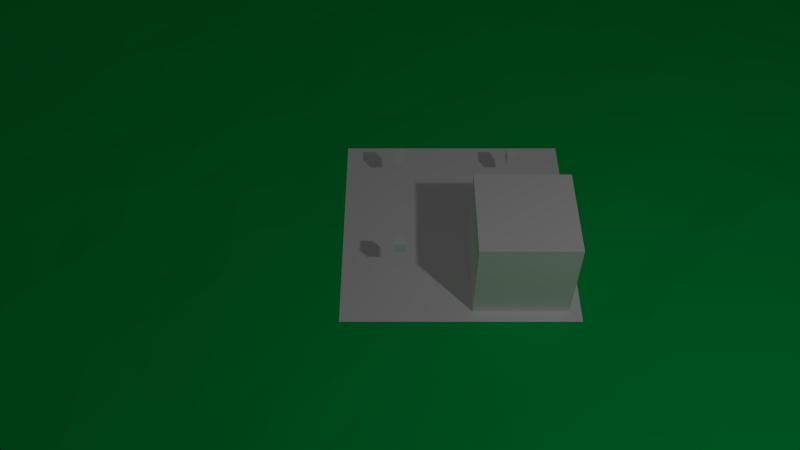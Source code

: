 # Source: Scene8.blend  (saved by Blender 2.70.0; exported with 4.5.12 LTS)
import bpy
from mathutils import Matrix  # noqa: F401  (used for matrix-valued properties, if any)

bpy.ops.wm.read_factory_settings(use_empty=True)
scene = bpy.context.scene
scene.name = 'Scene'

# ---- collections
col_collection_1 = bpy.data.collections.new('Collection 1'); scene.collection.children.link(col_collection_1)

# ---- materials (node trees are filled in below, after node groups)
mat_material = bpy.data.materials.new('Material')
mat_material.alpha_threshold = 0.0
mat_material.use_transparent_shadow = False
mat_material.diffuse_color = (1.0, 1.0, 1.0, 1.0)
mat_material.roughness = 0.5
mat_material.specular_intensity = 0.0
mat_material.line_color = (0.0, 0.0, 0.0, 1.0)
mat_tileeven = bpy.data.materials.new('TileEven')
mat_tileeven.alpha_threshold = 0.0
mat_tileeven.use_transparent_shadow = False
mat_tileeven.diffuse_color = (1.0, 1.0, 1.0, 1.0)
mat_tileeven.roughness = 0.5
mat_tileeven.specular_intensity = 0.0
mat_tileeven.line_color = (0.0, 0.0, 0.0, 0.8)
mat_tileodd = bpy.data.materials.new('TileOdd')
mat_tileodd.alpha_threshold = 0.0
mat_tileodd.use_transparent_shadow = False
mat_tileodd.diffuse_color = (1.0, 1.0, 1.0, 1.0)
mat_tileodd.roughness = 0.5
mat_tileodd.specular_intensity = 0.0
mat_tileodd.line_color = (0.0, 0.0, 0.0, 0.8)
mat_tile = bpy.data.materials.new('Tile')
mat_tile.alpha_threshold = 0.0
mat_tile.use_transparent_shadow = False
mat_tile.diffuse_color = (0.0, 0.6038, 0.1022, 1.0)
mat_tile.specular_color = (1.0, 1.0, 0.0)
mat_tile.roughness = 0.5
mat_tile.specular_intensity = 0.15
mat_tile.line_color = (0.0, 0.0, 0.0, 1.0)
mat_endtile = bpy.data.materials.new('EndTile')
mat_endtile.alpha_threshold = 0.0
mat_endtile.use_transparent_shadow = False
mat_endtile.diffuse_color = (0.0, 0.6038, 0.1022, 1.0)
mat_endtile.specular_color = (1.0, 1.0, 0.0)
mat_endtile.roughness = 0.5
mat_endtile.specular_intensity = 0.15
mat_endtile.line_color = (0.0, 0.0, 0.0, 1.0)

# ---- material node trees

# ---- world
world_world = bpy.data.worlds.new('World'); scene.world = world_world
world_world.color = (0.05088, 0.05088, 0.05088)
world_world.use_sun_shadow = False
world_world.sun_shadow_jitter_overblur = 0.0
world_world.cycles.sampling_method = 'MANUAL'
world_world.cycles.sample_map_resolution = 256

# ---- cameras
cam_camera = bpy.data.cameras.new('Camera')
cam_camera.clip_end = 100.0
cam_camera.lens = 35.0
cam_camera.sensor_width = 32.0
cam_camera.sensor_height = 18.0
cam_camera.ortho_scale = 7.314
cam_camera.dof.focus_distance = 0.0
cam_camera.dof.aperture_fstop = 128.0

# ---- lights
light_lamp = bpy.data.lights.new('Lamp', 'POINT')
light_lamp.transmission_factor = 0.0
light_lamp.cutoff_distance = 30.0
light_lamp.energy = 100.0
light_lamp.shadow_buffer_clip_start = 1.001
light_lamp.shadow_soft_size = 0.1
light_lamp.shadow_maximum_resolution = 0.006
light_lamp.use_absolute_resolution = True
light_lamp.cycles.use_multiple_importance_sampling = False

# ---- meshes
me_cube_003 = bpy.data.meshes.new('Cube.003')
me_cube_003.from_pydata([(-1.0, -1.0, -1.0), (-1.0, 1.0, -1.0), (1.0, 1.0, -1.0), (1.0, -1.0, -1.0), (-1.0, -1.0, 1.0), (-1.0, 1.0, 1.0), (1.0, 1.0, 1.0), (1.0, -1.0, 1.0)], [], [(4, 5, 1, 0), (5, 6, 2, 1), (6, 7, 3, 2), (7, 4, 0, 3), (0, 1, 2, 3), (7, 6, 5, 4)])
me_cube_003.materials.append(mat_material)
me_cube_003.use_remesh_preserve_volume = False
me_cube_003.use_remesh_preserve_attributes = False
me_cube_003.use_mirror_vertex_groups = False
me_cube_003.update()
me_cube_002 = bpy.data.meshes.new('Cube.002')
me_cube_002.from_pydata([(-1.0, -1.0, -1.0), (-1.0, 1.0, -1.0), (1.0, 1.0, -1.0), (1.0, -1.0, -1.0), (-1.0, -1.0, 1.0), (-1.0, 1.0, 1.0), (1.0, 1.0, 1.0), (1.0, -1.0, 1.0)], [], [(4, 5, 1, 0), (5, 6, 2, 1), (6, 7, 3, 2), (7, 4, 0, 3), (0, 1, 2, 3), (7, 6, 5, 4)])
me_cube_002.materials.append(mat_material)
me_cube_002.use_remesh_preserve_volume = False
me_cube_002.use_remesh_preserve_attributes = False
me_cube_002.use_mirror_vertex_groups = False
me_cube_002.update()
me_cube_001 = bpy.data.meshes.new('Cube.001')
me_cube_001.from_pydata([(-1.0, -1.0, -1.0), (-1.0, 1.0, -1.0), (1.0, 1.0, -1.0), (1.0, -1.0, -1.0), (-1.0, -1.0, 1.0), (-1.0, 1.0, 1.0), (1.0, 1.0, 1.0), (1.0, -1.0, 1.0)], [], [(4, 5, 1, 0), (5, 6, 2, 1), (6, 7, 3, 2), (7, 4, 0, 3), (0, 1, 2, 3), (7, 6, 5, 4)])
me_cube_001.materials.append(mat_material)
me_cube_001.use_remesh_preserve_volume = False
me_cube_001.use_remesh_preserve_attributes = False
me_cube_001.use_mirror_vertex_groups = False
me_cube_001.update()
me_plane_006 = bpy.data.meshes.new('Plane.006')
me_plane_006.from_pydata([(-0.5, -0.5, 0.0), (0.5, -0.5, 0.0), (-0.5, 0.5, 0.0), (0.5, 0.5, 0.0), (-0.5, 0.0, 0.0), (0.0, -0.5, 0.0), (0.5, 0.0, 0.0), (0.0, 0.5, 0.0), (0.0, 0.0, 0.0)], [], [(8, 6, 3, 7), (4, 8, 7, 2), (0, 5, 8, 4), (5, 1, 6, 8)])
me_plane_006.polygons.foreach_set('material_index', [1, 0, 1, 0])
me_plane_006.materials.append(mat_tileeven)
me_plane_006.materials.append(mat_tileodd)
me_plane_006.use_remesh_preserve_volume = False
me_plane_006.use_remesh_preserve_attributes = False
me_plane_006.use_mirror_vertex_groups = False
me_plane_006.update()
me_plane_005 = bpy.data.meshes.new('Plane.005')
me_plane_005.from_pydata([(-0.5, -0.5, 0.0), (0.5, -0.5, 0.0), (-0.5, 0.5, 0.0), (0.5, 0.5, 0.0), (-0.5, 0.0, 0.0), (0.0, -0.5, 0.0), (0.5, 0.0, 0.0), (0.0, 0.5, 0.0), (0.0, 0.0, 0.0)], [], [(8, 6, 3, 7), (4, 8, 7, 2), (0, 5, 8, 4), (5, 1, 6, 8)])
me_plane_005.polygons.foreach_set('material_index', [1, 0, 1, 0])
me_plane_005.materials.append(mat_tileeven)
me_plane_005.materials.append(mat_tileodd)
me_plane_005.use_remesh_preserve_volume = False
me_plane_005.use_remesh_preserve_attributes = False
me_plane_005.use_mirror_vertex_groups = False
me_plane_005.update()
me_plane_004 = bpy.data.meshes.new('Plane.004')
me_plane_004.from_pydata([(-0.5, -0.5, 0.0), (0.5, -0.5, 0.0), (-0.5, 0.5, 0.0), (0.5, 0.5, 0.0), (-0.5, 0.0, 0.0), (0.0, -0.5, 0.0), (0.5, 0.0, 0.0), (0.0, 0.5, 0.0), (0.0, 0.0, 0.0)], [], [(8, 6, 3, 7), (4, 8, 7, 2), (0, 5, 8, 4), (5, 1, 6, 8)])
me_plane_004.polygons.foreach_set('material_index', [0, 1, 0, 1])
me_plane_004.materials.append(mat_tileodd)
me_plane_004.materials.append(mat_tileeven)
me_plane_004.use_remesh_preserve_volume = False
me_plane_004.use_remesh_preserve_attributes = False
me_plane_004.use_mirror_vertex_groups = False
me_plane_004.update()
me_plane_003 = bpy.data.meshes.new('Plane.003')
me_plane_003.from_pydata([(-0.5, -0.5, 0.0), (0.5, -0.5, 0.0), (-0.5, 0.5, 0.0), (0.5, 0.5, 0.0), (-0.5, 0.0, 0.0), (0.0, -0.5, 0.0), (0.5, 0.0, 0.0), (0.0, 0.5, 0.0), (0.0, 0.0, 0.0)], [], [(8, 6, 3, 7), (4, 8, 7, 2), (0, 5, 8, 4), (5, 1, 6, 8)])
me_plane_003.polygons.foreach_set('material_index', [1, 0, 1, 0])
me_plane_003.materials.append(mat_tileeven)
me_plane_003.materials.append(mat_tileodd)
me_plane_003.use_remesh_preserve_volume = False
me_plane_003.use_remesh_preserve_attributes = False
me_plane_003.use_mirror_vertex_groups = False
me_plane_003.update()
me_plane_001 = bpy.data.meshes.new('Plane.001')
me_plane_001.from_pydata([(-8.0, -8.0, 6.929e-07), (8.0, -8.0, -0.01729), (-8.0, 8.0, -0.04342), (8.0, 8.0, -0.03195), (-8.0, 0.0, -0.03682), (0.0, -8.0, -0.01104), (8.0, 0.0, -0.008778), (0.0, 8.0, -0.01578), (-8.0, -4.0, -0.002553), (4.0, -8.0, -0.04292), (8.0, 4.0, -0.01861), (-4.0, 8.0, -0.007985), (-8.0, 4.0, -0.02358), (-4.0, -8.0, -0.04199), (8.0, -4.0, -0.01177), (4.0, 8.0, -0.01216), (0.0, 4.0, -0.04544), (0.0, -4.0, -0.02101), (-4.0, 0.0, -0.01658), (4.0, 0.0, -0.01503), (4.0, 4.0, -0.04386), (-4.0, 4.0, -0.004982), (-4.0, -4.0, -0.03727), (4.0, -4.0, -0.02876), (-8.0, -6.0, -0.01838), (6.0, -8.0, -0.04823), (8.0, 6.0, -0.03031), (-6.0, 8.0, -0.01088), (-8.0, 6.0, -0.01267), (-6.0, -8.0, -0.0401), (8.0, -6.0, -0.04615), (6.0, 8.0, -0.0391), (0.0, 6.0, -0.03106), (0.0, -6.0, -0.03589), (-6.0, 0.0, -0.00974), (2.0, 0.0, -0.007404), (-8.0, -2.0, -0.02317), (2.0, -8.0, -0.039), (8.0, 2.0, -0.02002), (-2.0, 8.0, -0.03014), (-8.0, 2.0, -0.02247), (-2.0, -8.0, -0.01038), (8.0, -2.0, -0.02107), (2.0, 8.0, -0.04875), (0.0, 2.0, -0.03845), (0.0, -2.0, -0.02548), (-2.0, 0.0, -0.02837), (6.0, 0.0, -0.0403), (4.0, 6.0, -0.01051), (4.0, 2.0, -0.00935), (2.0, 4.0, -0.03223), (6.0, 4.0, -0.04055), (-4.0, 6.0, -0.01898), (-4.0, 2.0, -0.01874), (-6.0, 4.0, -0.02632), (-2.0, 4.0, -0.04002), (-4.0, -2.0, -0.008798), (-4.0, -6.0, -0.04607), (-6.0, -4.0, -0.03081), (-2.0, -4.0, -0.03472), (4.0, -2.0, -0.00656), (4.0, -6.0, -0.005138), (2.0, -4.0, -0.03629), (6.0, -4.0, -0.01304), (6.0, 6.0, -0.01354), (-2.0, 6.0, -0.01496), (-2.0, -2.0, -0.02272), (6.0, -2.0, -0.0285), (2.0, 6.0, -0.04164), (2.0, 2.0, -0.01319), (6.0, 2.0, -0.01361), (-6.0, 6.0, -0.04347), (-6.0, 2.0, -0.007898), (-2.0, 2.0, -0.00578), (-6.0, -2.0, -0.02188), (-6.0, -6.0, -0.02119), (-2.0, -6.0, -0.03605), (2.0, -2.0, -0.04456), (2.0, -6.0, -0.01188), (6.0, -6.0, -0.006169), (-8.0, -7.0, -0.01052), (7.0, -8.0, -0.007975), (8.0, 7.0, -0.02298), (-7.0, 8.0, -0.03525), (-8.0, 7.0, -0.0109), (-7.0, -8.0, -0.0379), (8.0, -7.0, -0.0149), (7.0, 8.0, -0.01519), (0.0, 7.0, -0.0122), (0.0, -7.0, -0.04554), (-7.0, 0.0, -0.003504), (1.0, 0.0, -0.00692), (-8.0, -1.0, -0.02894), (1.0, -8.0, -0.04741), (8.0, 1.0, -0.03186), (-1.0, 8.0, -0.04523), (-8.0, 1.0, -0.03599), (-1.0, -8.0, -0.04008), (8.0, -1.0, -0.006709), (1.0, 8.0, -0.04255), (0.0, 1.0, -0.03973), (0.0, -1.0, -0.01186), (-1.0, 0.0, -0.0491), (7.0, 0.0, -0.0397), (4.0, 7.0, -0.04176), (4.0, 1.0, -0.04863), (1.0, 4.0, -0.01731), (5.0, 4.0, -0.03651), (-4.0, 7.0, -0.02859), (-4.0, 1.0, -0.03014), (-7.0, 4.0, -0.01037), (-3.0, 4.0, -0.02985), (-4.0, -1.0, -0.01421), (-4.0, -7.0, -0.02505), (-7.0, -4.0, -0.0302), (-3.0, -4.0, -0.02696), (4.0, -1.0, -0.02446), (4.0, -7.0, -0.003658), (1.0, -4.0, -0.0362), (5.0, -4.0, -0.0132), (-8.0, -5.0, -0.02846), (5.0, -8.0, -0.03038), (8.0, 5.0, -0.01769), (-5.0, 8.0, -0.007863), (-8.0, 5.0, -0.01666), (-5.0, -8.0, -0.04817), (8.0, -5.0, -0.02508), (5.0, 8.0, -0.04806), (0.0, 5.0, -0.0181), (0.0, -5.0, -0.0365), (-5.0, 0.0, -0.0408), (3.0, 0.0, -0.04725), (-8.0, -3.0, -0.04885), (3.0, -8.0, -0.008817), (8.0, 3.0, -0.01037), (-3.0, 8.0, -0.03873), (-8.0, 3.0, -0.01903), (-3.0, -8.0, -0.01411), (8.0, -3.0, -0.0206), (3.0, 8.0, -0.0353), (0.0, 3.0, -0.04391), (0.0, -3.0, -0.04597), (-3.0, 0.0, -0.002615), (5.0, 0.0, -0.03849), (4.0, 5.0, -0.01564), (4.0, 3.0, -0.01011), (3.0, 4.0, -0.04043), (7.0, 4.0, -0.02494), (-4.0, 5.0, -0.01461), (-4.0, 3.0, -0.005738), (-5.0, 4.0, -0.005414), (-1.0, 4.0, -0.03379), (-4.0, -3.0, -0.03341), (-4.0, -5.0, -0.00829), (-5.0, -4.0, -0.01545), (-1.0, -4.0, -0.03016), (4.0, -3.0, -0.04362), (4.0, -5.0, -0.01734), (3.0, -4.0, -0.03555), (7.0, -4.0, -0.005374), (6.0, 7.0, -0.02319), (6.0, 5.0, -0.03863), (5.0, 6.0, -0.01651), (7.0, 6.0, -0.02148), (-2.0, 7.0, -0.03323), (-2.0, 5.0, -0.007501), (-3.0, 6.0, -0.007839), (-1.0, 6.0, -0.01046), (-2.0, -1.0, -0.0373), (-2.0, -3.0, -0.0309), (-3.0, -2.0, -0.009424), (-1.0, -2.0, -0.01275), (6.0, -1.0, -0.02162), (6.0, -3.0, -0.0174), (5.0, -2.0, -0.009921), (7.0, -2.0, -0.01719), (2.0, 7.0, -0.02542), (2.0, 5.0, -0.04029), (1.0, 6.0, -0.01028), (3.0, 6.0, -0.009314), (2.0, 3.0, -0.04117), (2.0, 1.0, -0.01), (1.0, 2.0, -0.02456), (3.0, 2.0, -0.02167), (6.0, 3.0, -0.03214), (6.0, 1.0, -0.004558), (5.0, 2.0, -0.01679), (7.0, 2.0, -0.0309), (-6.0, 7.0, -0.02998), (-6.0, 5.0, -0.01379), (-7.0, 6.0, -0.01904), (-5.0, 6.0, -0.04676), (-6.0, 3.0, -0.04344), (-6.0, 1.0, -0.02978), (-7.0, 2.0, -0.0112), (-5.0, 2.0, -0.007626), (-2.0, 3.0, -0.02117), (-2.0, 1.0, -0.009663), (-3.0, 2.0, -0.04375), (-1.0, 2.0, -0.03727), (-6.0, -1.0, -0.02126), (-6.0, -3.0, -0.02903), (-7.0, -2.0, -0.04553), (-5.0, -2.0, -0.03705), (-6.0, -5.0, -0.03042), (-6.0, -7.0, -0.03295), (-7.0, -6.0, -0.03948), (-5.0, -6.0, -0.01834), (-2.0, -5.0, -0.03201), (-2.0, -7.0, -0.03002), (-3.0, -6.0, -0.04141), (-1.0, -6.0, -0.02212), (2.0, -1.0, -0.03783), (2.0, -3.0, -0.009552), (1.0, -2.0, -0.02657), (3.0, -2.0, -0.02668), (2.0, -5.0, -0.02849), (2.0, -7.0, -0.01743), (1.0, -6.0, -0.03024), (3.0, -6.0, -0.02106), (6.0, -5.0, -0.02315), (6.0, -7.0, -0.01503), (5.0, -6.0, -0.0498), (7.0, -6.0, -0.04815), (7.0, 7.0, -0.0162), (-1.0, 7.0, -0.005183), (-1.0, -1.0, -0.04355), (7.0, -1.0, -0.01946), (3.0, 7.0, -0.02572), (3.0, 3.0, -0.03733), (7.0, 3.0, -0.01526), (-5.0, 7.0, -0.03289), (-5.0, 3.0, -0.04217), (-1.0, 3.0, -0.02129), (-5.0, -1.0, -0.006939), (-5.0, -5.0, -0.04045), (-1.0, -5.0, -0.04983), (3.0, -1.0, -0.005579), (3.0, -5.0, -0.04108), (7.0, -5.0, -0.02895), (5.0, 7.0, -0.03738), (5.0, 5.0, -0.03691), (7.0, 5.0, -0.01954), (-3.0, 7.0, -0.008869), (-3.0, 5.0, -0.0178), (-1.0, 5.0, -0.02447), (-3.0, -1.0, -0.04518), (-3.0, -3.0, -0.04932), (-1.0, -3.0, -0.01804), (5.0, -1.0, -0.02292), (5.0, -3.0, -0.01164), (7.0, -3.0, -0.009912), (1.0, 7.0, -0.03663), (1.0, 5.0, -0.04609), (3.0, 5.0, -0.01274), (1.0, 3.0, -0.03182), (1.0, 1.0, -0.01412), (3.0, 1.0, -0.004336), (5.0, 3.0, -0.01042), (5.0, 1.0, -0.03581), (7.0, 1.0, -0.02049), (-7.0, 7.0, -0.02984), (-7.0, 5.0, -0.04907), (-5.0, 5.0, -0.04149), (-7.0, 3.0, -0.0359), (-7.0, 1.0, -0.03912), (-5.0, 1.0, -0.03783), (-3.0, 3.0, -0.04842), (-3.0, 1.0, -0.03256), (-1.0, 1.0, -0.01927), (-7.0, -1.0, -0.04038), (-7.0, -3.0, -0.02711), (-5.0, -3.0, -0.04871), (-7.0, -5.0, -0.0151), (-7.0, -7.0, -0.04437), (-5.0, -7.0, -0.005394), (-3.0, -5.0, -0.00477), (-3.0, -7.0, -0.03066), (-1.0, -7.0, -0.02584), (1.0, -1.0, -0.02626), (1.0, -3.0, -0.02885), (3.0, -3.0, -0.01691), (1.0, -5.0, -0.02527), (1.0, -7.0, -0.005909), (3.0, -7.0, -0.03792), (5.0, -5.0, -0.02276), (5.0, -7.0, -0.04112), (7.0, -7.0, -0.04504), (-8.0, -7.5, -0.02611), (7.5, -8.0, -0.009872), (8.0, 7.5, -0.02895), (-7.5, 8.0, -0.02313), (-8.0, 7.5, -0.00926), (-7.5, -8.0, -0.01818), (8.0, -7.5, -0.01825), (7.5, 8.0, -0.01505), (0.0, 7.5, -0.02397), (0.0, -7.5, -0.008677), (-7.5, 0.0, -0.01856), (0.5, 0.0, -0.0001), (-8.0, -0.5, -0.01361), (0.5, -8.0, -0.04363), (8.0, 0.5, -0.0327), (-0.5, 8.0, -0.03371), (-8.0, 0.5, -0.02732), (-0.5, -8.0, -0.0313), (8.0, -0.5, -0.03538), (0.5, 8.0, -0.04735), (0.0, 0.5, -0.0001), (0.0, -0.5, -0.0001), (-0.5, 0.0, -0.0001), (7.5, 0.0, -0.0179), (4.0, 7.5, -0.0425), (4.0, 0.5, -0.003962), (0.5, 4.0, -0.04895), (4.5, 4.0, -0.04246), (-4.0, 7.5, -0.01955), (-4.0, 0.5, -0.03941), (-7.5, 4.0, -0.03541), (-3.5, 4.0, -0.04958), (-4.0, -0.5, -0.04837), (-4.0, -7.5, -0.01705), (-7.5, -4.0, -0.0168), (-3.5, -4.0, -0.007849), (4.0, -0.5, -0.02671), (4.0, -7.5, -0.00463), (0.5, -4.0, -0.01563), (4.5, -4.0, -0.04428), (-8.0, -4.5, -0.01719), (4.5, -8.0, -0.02002), (8.0, 4.5, -0.005886), (-4.5, 8.0, -0.04738), (-8.0, 4.5, -0.005735), (-4.5, -8.0, -0.03326), (8.0, -4.5, -0.00922), (4.5, 8.0, -0.04754), (0.0, 4.5, -0.02345), (0.0, -4.5, -0.03731), (-4.5, 0.0, -0.01661), (3.5, 0.0, -0.007984), (-8.0, -3.5, -0.03003), (3.5, -8.0, -0.03061), (8.0, 3.5, -0.02905), (-3.5, 8.0, -0.03605), (-8.0, 3.5, -0.04494), (-3.5, -8.0, -0.03385), (8.0, -3.5, -0.0281), (3.5, 8.0, -0.04425), (0.0, 3.5, -0.03852), (0.0, -3.5, -0.003179), (-3.5, 0.0, -0.01761), (4.5, 0.0, -0.04766), (4.0, 4.5, -0.01203), (4.0, 3.5, -0.04737), (3.5, 4.0, -0.01166), (7.5, 4.0, -0.01527), (-4.0, 4.5, -0.01265), (-4.0, 3.5, -0.01571), (-4.5, 4.0, -0.005378), (-0.5, 4.0, -0.02776), (-4.0, -3.5, -0.02774), (-4.0, -4.5, -0.00505), (-4.5, -4.0, -0.02883), (-0.5, -4.0, -0.01433), (4.0, -3.5, -0.0485), (4.0, -4.5, -0.01489), (3.5, -4.0, -0.03242), (7.5, -4.0, -0.01392), (6.0, 7.5, -0.04191), (6.0, 4.5, -0.00886), (4.5, 6.0, -0.03787), (6.5, 6.0, -0.02725), (-2.0, 7.5, -0.0289), (-2.0, 4.5, -0.0141), (-3.5, 6.0, -0.01528), (-1.5, 6.0, -0.01412), (-2.0, -0.5, -0.04568), (-2.0, -3.5, -0.04062), (-3.5, -2.0, -0.04202), (-1.5, -2.0, -0.006074), (6.0, -0.5, -0.006748), (6.0, -3.5, -0.0121), (4.5, -2.0, -0.01457), (6.5, -2.0, -0.02149), (2.0, 7.5, -0.03556), (2.0, 4.5, -0.0391), (0.5, 6.0, -0.007527), (2.5, 6.0, -0.03957), (2.0, 3.5, -0.02326), (2.0, 0.5, -0.02835), (0.5, 2.0, -0.0372), (2.5, 2.0, -0.03198), (6.0, 3.5, -0.03386), (6.0, 0.5, -0.02027), (4.5, 2.0, -0.02557), (6.5, 2.0, -0.02684), (-6.0, 7.5, -0.00453), (-6.0, 4.5, -0.03261), (-7.5, 6.0, -0.008324), (-5.5, 6.0, -0.03649), (-6.0, 3.5, -0.02844), (-6.0, 0.5, -0.03172), (-7.5, 2.0, -0.03736), (-5.5, 2.0, -0.04397), (-2.0, 3.5, -0.01212), (-2.0, 0.5, -0.04751), (-3.5, 2.0, -0.02631), (-1.5, 2.0, -0.04647), (-6.0, -0.5, -0.004973), (-6.0, -3.5, -0.03733), (-7.5, -2.0, -0.02431), (-5.5, -2.0, -0.03819), (-6.0, -4.5, -0.02082), (-6.0, -7.5, -0.03729), (-7.5, -6.0, -0.01113), (-5.5, -6.0, -0.04746), (-2.0, -4.5, -0.03564), (-2.0, -7.5, -0.004104), (-3.5, -6.0, -0.01255), (-1.5, -6.0, -0.01399), (2.0, -0.5, -0.0001), (2.0, -3.5, -0.007468), (0.5, -2.0, -0.01734), (2.5, -2.0, -0.04583), (2.0, -4.5, -0.02859), (2.0, -7.5, -0.04906), (0.5, -6.0, -0.02976), (2.5, -6.0, -0.01087), (6.0, -4.5, -0.03464), (6.0, -7.5, -0.007162), (4.5, -6.0, -0.007681), (6.5, -6.0, -0.04573), (-8.0, -6.5, -0.04806), (6.5, -8.0, -0.0483), (8.0, 6.5, -0.02546), (-6.5, 8.0, -0.02755), (-8.0, 6.5, -0.03808), (-6.5, -8.0, -0.04879), (8.0, -6.5, -0.04763), (6.5, 8.0, -0.03374), (0.0, 6.5, -0.01596), (0.0, -6.5, -0.03456), (-6.5, 0.0, -0.04189), (1.5, 0.0, -0.008575), (-8.0, -1.5, -0.04115), (1.5, -8.0, -0.02166), (8.0, 1.5, -0.0217), (-1.5, 8.0, -0.02158), (-8.0, 1.5, -0.04144), (-1.5, -8.0, -0.03576), (8.0, -1.5, -0.03626), (1.5, 8.0, -0.01825), (0.0, 1.5, -0.0478), (0.0, -1.5, -0.014), (-1.5, 0.0, -0.04408), (6.5, 0.0, -0.01302), (4.0, 6.5, -0.04131), (4.0, 1.5, -0.04548), (1.5, 4.0, -0.01618), (5.5, 4.0, -0.02252), (-4.0, 6.5, -0.01159), (-4.0, 1.5, -0.02678), (-6.5, 4.0, -0.01055), (-2.5, 4.0, -0.01406), (-4.0, -1.5, -0.01533), (-4.0, -6.5, -0.03721), (-6.5, -4.0, -0.007634), (-2.5, -4.0, -0.04233), (4.0, -1.5, -0.004813), (4.0, -6.5, -0.01403), (1.5, -4.0, -0.01464), (5.5, -4.0, -0.03145), (-8.0, -5.5, -0.01037), (5.5, -8.0, -0.03857), (8.0, 5.5, -0.01006), (-5.5, 8.0, -0.02199), (-8.0, 5.5, -0.01822), (-5.5, -8.0, -0.03699), (8.0, -5.5, -0.04282), (5.5, 8.0, -0.03864), (0.0, 5.5, -0.01948), (0.0, -5.5, -0.02887), (-5.5, 0.0, -0.04173), (2.5, 0.0, -0.0001), (-8.0, -2.5, -0.01391), (2.5, -8.0, -0.02594), (8.0, 2.5, -0.01502), (-2.5, 8.0, -0.03251), (-8.0, 2.5, -0.04661), (-2.5, -8.0, -0.03913), (8.0, -2.5, -0.04212), (2.5, 8.0, -0.01902), (0.0, 2.5, -0.04403), (0.0, -2.5, -0.02924), (-2.5, 0.0, -0.03903), (5.5, 0.0, -0.04927), (4.0, 5.5, -0.02378), (4.0, 2.5, -0.01876), (2.5, 4.0, -0.04301), (6.5, 4.0, -0.03461), (-4.0, 5.5, -0.006648), (-4.0, 2.5, -0.03), (-5.5, 4.0, -0.03483), (-1.5, 4.0, -0.03215), (-4.0, -2.5, -0.0282), (-4.0, -5.5, -0.03302), (-5.5, -4.0, -0.04997), (-1.5, -4.0, -0.04068), (4.0, -2.5, -0.01789), (4.0, -5.5, -0.04148), (2.5, -4.0, -0.02606), (6.5, -4.0, -0.01231), (6.0, 6.5, -0.04091), (6.0, 5.5, -0.02606), (5.5, 6.0, -0.008508), (7.5, 6.0, -0.01673), (-2.0, 6.5, -0.01111), (-2.0, 5.5, -0.0394), (-2.5, 6.0, -0.02225), (-0.5, 6.0, -0.006823), (-2.0, -1.5, -0.03023), (-2.0, -2.5, -0.03465), (-2.5, -2.0, -0.01746), (-0.5, -2.0, -0.03712), (6.0, -1.5, -0.01774), (6.0, -2.5, -0.03989), (5.5, -2.0, -0.0422), (7.5, -2.0, -0.02794), (2.0, 6.5, -0.02672), (2.0, 5.5, -0.02379), (1.5, 6.0, -0.03577), (3.5, 6.0, -0.01536), (2.0, 2.5, -0.02406), (2.0, 1.5, -0.0001), (1.5, 2.0, -0.02446), (3.5, 2.0, -0.03093), (6.0, 2.5, -0.0122), (6.0, 1.5, -0.01179), (5.5, 2.0, -0.02777), (7.5, 2.0, -0.04448), (-6.0, 6.5, -0.02775), (-6.0, 5.5, -0.03294), (-6.5, 6.0, -0.0467), (-4.5, 6.0, -0.02912), (-6.0, 2.5, -0.00824), (-6.0, 1.5, -0.03926), (-6.5, 2.0, -0.03025), (-4.5, 2.0, -0.04638), (-2.0, 2.5, -0.008693), (-2.0, 1.5, -0.03378), (-2.5, 2.0, -0.02641), (-0.5, 2.0, -0.0319), (-6.0, -1.5, -0.03178), (-6.0, -2.5, -0.03323), (-6.5, -2.0, -0.0241), (-4.5, -2.0, -0.03453), (-6.0, -5.5, -0.01961), (-6.0, -6.5, -0.004859), (-6.5, -6.0, -0.04558), (-4.5, -6.0, -0.001353), (-2.0, -5.5, -0.00339), (-2.0, -6.5, -0.005134), (-2.5, -6.0, -0.02325), (-0.5, -6.0, -0.0285), (2.0, -1.5, -0.009181), (2.0, -2.5, -0.03867), (1.5, -2.0, -0.0111), (3.5, -2.0, -0.02988), (2.0, -5.5, -0.02274), (2.0, -6.5, -0.007542), (1.5, -6.0, -0.01758), (3.5, -6.0, -0.01519), (6.0, -5.5, -0.01836), (6.0, -6.5, -0.03582), (5.5, -6.0, -0.04244), (7.5, -6.0, -0.02744), (7.0, 7.5, -0.03152), (7.0, 6.5, -0.03685), (6.5, 7.0, -0.03909), (7.5, 7.0, -0.02852), (-1.0, 7.5, -0.02045), (-1.0, 6.5, -0.01732), (-1.5, 7.0, -0.02878), (-0.5, 7.0, -0.007361), (-1.0, -0.5, -0.01654), (-1.0, -1.5, -0.04493), (-1.5, -1.0, -0.03304), (-0.5, -1.0, -0.01156), (7.0, -0.5, -0.02791), (7.0, -1.5, -0.01668), (6.5, -1.0, -0.006015), (7.5, -1.0, -0.03452), (3.0, 7.5, -0.04666), (3.0, 6.5, -0.01613), (2.5, 7.0, -0.006766), (3.5, 7.0, -0.04548), (3.0, 3.5, -0.04086), (3.0, 2.5, -0.02648), (2.5, 3.0, -0.0402), (3.5, 3.0, -0.03041), (7.0, 3.5, -0.02547), (7.0, 2.5, -0.01251), (6.5, 3.0, -0.0366), (7.5, 3.0, -0.03361), (-5.0, 7.5, -0.01287), (-5.0, 6.5, -0.01058), (-5.5, 7.0, -0.02721), (-4.5, 7.0, -0.04878), (-5.0, 3.5, -0.02603), (-5.0, 2.5, -0.04645), (-5.5, 3.0, -0.04145), (-4.5, 3.0, -0.04278), (-1.0, 3.5, -0.02251), (-1.0, 2.5, -0.02957), (-1.5, 3.0, -0.009388), (-0.5, 3.0, -0.04964), (-5.0, -0.5, -0.03016), (-5.0, -1.5, -0.01097), (-5.5, -1.0, -0.03632), (-4.5, -1.0, -0.04676), (-5.0, -4.5, -0.04779), (-5.0, -5.5, -0.0368), (-5.5, -5.0, -0.04404), (-4.5, -5.0, -0.02973), (-1.0, -4.5, -0.0256), (-1.0, -5.5, -0.02912), (-1.5, -5.0, -0.03615), (-0.5, -5.0, -0.02211), (3.0, -0.5, -0.003906), (3.0, -1.5, -0.02734), (2.5, -1.0, -0.04221), (3.5, -1.0, -0.02248), (3.0, -4.5, -0.03693), (3.0, -5.5, -0.03806), (2.5, -5.0, -0.04781), (3.5, -5.0, -0.01599), (7.0, -4.5, -0.02847), (7.0, -5.5, -0.02124), (6.5, -5.0, -0.02145), (7.5, -5.0, -0.03487), (5.0, 7.5, -0.04035), (5.0, 6.5, -0.04411), (4.5, 7.0, -0.04694), (5.5, 7.0, -0.02457), (5.0, 5.5, -0.04651), (5.0, 4.5, -0.02204), (4.5, 5.0, -0.007451), (5.5, 5.0, -0.04594), (7.0, 5.5, -0.04223), (7.0, 4.5, -0.02232), (6.5, 5.0, -0.04181), (7.5, 5.0, -0.01196), (-3.0, 7.5, -0.02647), (-3.0, 6.5, -0.02204), (-3.5, 7.0, -0.04512), (-2.5, 7.0, -0.01224), (-3.0, 5.5, -0.02358), (-3.0, 4.5, -0.01895), (-3.5, 5.0, -0.005361), (-2.5, 5.0, -0.04391), (-1.0, 5.5, -0.009482), (-1.0, 4.5, -0.01235), (-1.5, 5.0, -0.01122), (-0.5, 5.0, -0.01064), (-3.0, -0.5, -0.01448), (-3.0, -1.5, -0.03797), (-3.5, -1.0, -0.02013), (-2.5, -1.0, -0.002957), (-3.0, -2.5, -0.0243), (-3.0, -3.5, -0.01787), (-3.5, -3.0, -0.03274), (-2.5, -3.0, -0.02747), (-1.0, -2.5, -0.02623), (-1.0, -3.5, -0.0115), (-1.5, -3.0, -0.03436), (-0.5, -3.0, -0.02146), (5.0, -0.5, -0.04061), (5.0, -1.5, -0.02838), (4.5, -1.0, -0.04001), (5.5, -1.0, -0.01499), (5.0, -2.5, -0.02447), (5.0, -3.5, -0.02384), (4.5, -3.0, -0.02915), (5.5, -3.0, -0.02245), (7.0, -2.5, -0.0298), (7.0, -3.5, -0.04429), (6.5, -3.0, -0.04887), (7.5, -3.0, -0.03406), (1.0, 7.5, -0.008104), (1.0, 6.5, -0.005862), (0.5, 7.0, -0.01455), (1.5, 7.0, -0.01226), (1.0, 5.5, -0.04481), (1.0, 4.5, -0.02681), (0.5, 5.0, -0.01073), (1.5, 5.0, -0.006707), (3.0, 5.5, -0.0426), (3.0, 4.5, -0.03311), (2.5, 5.0, -0.007812), (3.5, 5.0, -0.03126), (1.0, 3.5, -0.02452), (1.0, 2.5, -0.01106), (0.5, 3.0, -0.005028), (1.5, 3.0, -0.01555), (1.0, 1.5, -0.0001), (1.0, 0.5, -0.04315), (0.5, 1.0, -0.0001), (1.5, 1.0, -0.007826), (3.0, 1.5, -0.01504), (3.0, 0.5, -0.02759), (2.5, 1.0, -0.0001), (3.5, 1.0, -0.04286), (5.0, 3.5, -0.03907), (5.0, 2.5, -0.0144), (4.5, 3.0, -0.03377), (5.5, 3.0, -0.03563), (5.0, 1.5, -0.04758), (5.0, 0.5, -0.01019), (4.5, 1.0, -0.006184), (5.5, 1.0, -0.006612), (7.0, 1.5, -0.01491), (7.0, 0.5, -0.01662), (6.5, 1.0, -0.04117), (7.5, 1.0, -0.04511), (-7.0, 7.5, -0.03143), (-7.0, 6.5, -0.03564), (-7.5, 7.0, -0.02242), (-6.5, 7.0, -0.02251), (-7.0, 5.5, -0.02182), (-7.0, 4.5, -0.02778), (-7.5, 5.0, -0.02716), (-6.5, 5.0, -0.02083), (-5.0, 5.5, -0.02713), (-5.0, 4.5, -0.027), (-5.5, 5.0, -0.0388), (-4.5, 5.0, -0.03489), (-7.0, 3.5, -0.02471), (-7.0, 2.5, -0.04537), (-7.5, 3.0, -0.0173), (-6.5, 3.0, -0.01677), (-7.0, 1.5, -0.01289), (-7.0, 0.5, -0.01335), (-7.5, 1.0, -0.03909), (-6.5, 1.0, -0.03154), (-5.0, 1.5, -0.02552), (-5.0, 0.5, -0.01564), (-5.5, 1.0, -0.02773), (-4.5, 1.0, -0.03669), (-3.0, 3.5, -0.04857), (-3.0, 2.5, -0.03184), (-3.5, 3.0, -0.04565), (-2.5, 3.0, -0.01688), (-3.0, 1.5, -0.01974), (-3.0, 0.5, -0.01445), (-3.5, 1.0, -0.005592), (-2.5, 1.0, -0.009435), (-1.0, 1.5, -0.01793), (-1.0, 0.5, -0.03684), (-1.5, 1.0, -0.005341), (-0.5, 1.0, -0.01172), (-7.0, -0.5, -0.02433), (-7.0, -1.5, -0.03269), (-7.5, -1.0, -0.01653), (-6.5, -1.0, -0.03162), (-7.0, -2.5, -0.01326), (-7.0, -3.5, -0.004094), (-7.5, -3.0, -0.02967), (-6.5, -3.0, -0.007063), (-5.0, -2.5, -0.01705), (-5.0, -3.5, -0.001543), (-5.5, -3.0, -0.04413), (-4.5, -3.0, -0.01003), (-7.0, -4.5, -0.006288), (-7.0, -5.5, -0.04914), (-7.5, -5.0, -0.04368), (-6.5, -5.0, -0.03496), (-7.0, -6.5, -0.04438), (-7.0, -7.5, -0.03081), (-7.5, -7.0, -0.01969), (-6.5, -7.0, -0.007011), (-5.0, -6.5, -0.01058), (-5.0, -7.5, -0.03776), (-5.5, -7.0, -0.01253), (-4.5, -7.0, -0.01332), (-3.0, -4.5, -0.01667), (-3.0, -5.5, -0.01862), (-3.5, -5.0, -0.04296), (-2.5, -5.0, -0.03991), (-3.0, -6.5, -0.04612), (-3.0, -7.5, -0.03201), (-3.5, -7.0, -0.04397), (-2.5, -7.0, -0.01615), (-1.0, -6.5, -0.01962), (-1.0, -7.5, -0.01891), (-1.5, -7.0, -0.00455), (-0.5, -7.0, -0.004406), (1.0, -0.5, -0.0001), (1.0, -1.5, -0.0258), (0.5, -1.0, -0.004487), (1.5, -1.0, -0.04093), (1.0, -2.5, -0.02128), (1.0, -3.5, -0.006946), (0.5, -3.0, -0.01446), (1.5, -3.0, -0.009086), (3.0, -2.5, -0.00613), (3.0, -3.5, -0.01993), (2.5, -3.0, -0.02998), (3.5, -3.0, -0.02771), (1.0, -4.5, -0.03767), (1.0, -5.5, -0.04014), (0.5, -5.0, -0.03853), (1.5, -5.0, -0.005399), (1.0, -6.5, -0.0183), (1.0, -7.5, -0.004502), (0.5, -7.0, -0.003443), (1.5, -7.0, -0.007707), (3.0, -6.5, -0.04279), (3.0, -7.5, -0.01648), (2.5, -7.0, -0.02577), (3.5, -7.0, -0.02165), (5.0, -4.5, -0.04363), (5.0, -5.5, -0.04135), (4.5, -5.0, -0.03135), (5.5, -5.0, -0.03571), (5.0, -6.5, -0.0301), (5.0, -7.5, -0.02515), (4.5, -7.0, -0.009613), (5.5, -7.0, -0.03473), (7.0, -6.5, -0.03057), (7.0, -7.5, -0.007283), (6.5, -7.0, -0.02704), (7.5, -7.0, -0.02158), (7.5, 7.5, -0.01159), (-0.5, 7.5, -0.02809), (-0.5, -0.5, -0.0001), (7.5, -0.5, -0.02492), (3.5, 7.5, -0.03705), (3.5, 3.5, -0.01067), (7.5, 3.5, -0.04687), (-4.5, 7.5, -0.03692), (-4.5, 3.5, -0.03611), (-0.5, 3.5, -0.04485), (-4.5, -0.5, -0.01735), (-4.5, -4.5, -0.01406), (-0.5, -4.5, -0.04334), (3.5, -0.5, -0.02039), (3.5, -4.5, -0.03159), (7.5, -4.5, -0.01398), (5.5, 7.5, -0.00895), (5.5, 5.5, -0.02627), (7.5, 5.5, -0.01904), (-2.5, 7.5, -0.02305), (-2.5, 5.5, -0.04209), (-0.5, 5.5, -0.03235), (-2.5, -0.5, -0.01046), (-2.5, -2.5, -0.006595), (-0.5, -2.5, -0.03543), (5.5, -0.5, -0.03761), (5.5, -2.5, -0.02285), (7.5, -2.5, -0.03137), (1.5, 7.5, -0.03878), (1.5, 5.5, -0.01675), (3.5, 5.5, -0.008799), (1.5, 3.5, -0.02183), (1.5, 1.5, -0.0001), (3.5, 1.5, -0.03209), (5.5, 3.5, -0.01074), (5.5, 1.5, -0.02102), (7.5, 1.5, -0.01503), (-6.5, 7.5, -0.03849), (-6.5, 5.5, -0.02291), (-4.5, 5.5, -0.01686), (-6.5, 3.5, -0.02125), (-6.5, 1.5, -0.03756), (-4.5, 1.5, -0.008024), (-2.5, 3.5, -0.04405), (-2.5, 1.5, -0.03623), (-0.5, 1.5, -0.04648), (-6.5, -0.5, -0.04102), (-6.5, -2.5, -0.01905), (-4.5, -2.5, -0.04411), (-6.5, -4.5, -0.0173), (-6.5, -6.5, -0.04299), (-4.5, -6.5, -0.04354), (-2.5, -4.5, -0.03872), (-2.5, -6.5, -0.01162), (-0.5, -6.5, -0.007361), (1.5, -0.5, -0.0001), (1.5, -2.5, -0.04121), (3.5, -2.5, -0.04816), (1.5, -4.5, -0.03708), (1.5, -6.5, -0.004701), (3.5, -6.5, -0.0329), (5.5, -4.5, -0.02664), (5.5, -6.5, -0.00624), (7.5, -6.5, -0.03168), (6.5, 7.5, -0.03349), (6.5, 6.5, -0.01186), (7.5, 6.5, -0.0383), (-1.5, 7.5, -0.01061), (-1.5, 6.5, -0.01742), (-0.5, 6.5, -0.02065), (-1.5, -0.5, -0.04288), (-1.5, -1.5, -0.01301), (-0.5, -1.5, -0.04003), (6.5, -0.5, -0.03693), (6.5, -1.5, -0.02547), (7.5, -1.5, -0.03561), (2.5, 7.5, -0.02328), (2.5, 6.5, -0.04998), (3.5, 6.5, -0.01795), (2.5, 3.5, -0.005241), (2.5, 2.5, -0.04063), (3.5, 2.5, -0.01192), (6.5, 3.5, -0.04734), (6.5, 2.5, -0.03555), (7.5, 2.5, -0.01872), (-5.5, 7.5, -0.0424), (-5.5, 6.5, -0.01646), (-4.5, 6.5, -0.03194), (-5.5, 3.5, -0.0381), (-5.5, 2.5, -0.02081), (-4.5, 2.5, -0.02457), (-1.5, 3.5, -0.03413), (-1.5, 2.5, -0.01546), (-0.5, 2.5, -0.0408), (-5.5, -0.5, -0.01209), (-5.5, -1.5, -0.02086), (-4.5, -1.5, -0.04263), (-5.5, -4.5, -0.02158), (-5.5, -5.5, -0.04661), (-4.5, -5.5, -0.03462), (-1.5, -4.5, -0.03799), (-1.5, -5.5, -0.04474), (-0.5, -5.5, -0.03882), (2.5, -0.5, -0.0001), (2.5, -1.5, -0.0297), (3.5, -1.5, -0.0184), (2.5, -4.5, -0.03253), (2.5, -5.5, -0.01926), (3.5, -5.5, -0.04894), (6.5, -4.5, -0.03922), (6.5, -5.5, -0.04471), (7.5, -5.5, -0.01717), (4.5, 7.5, -0.01628), (4.5, 6.5, -0.01188), (5.5, 6.5, -0.0297), (4.5, 5.5, -0.04998), (4.5, 4.5, -0.04603), (5.5, 4.5, -0.04597), (6.5, 5.5, -0.01334), (6.5, 4.5, -0.02879), (7.5, 4.5, -0.04066), (-3.5, 7.5, -0.02827), (-3.5, 6.5, -0.03273), (-2.5, 6.5, -0.03185), (-3.5, 5.5, -0.0149), (-3.5, 4.5, -0.01895), (-2.5, 4.5, -0.01916), (-1.5, 5.5, -0.02677), (-1.5, 4.5, -0.009766), (-0.5, 4.5, -0.04266), (-3.5, -0.5, -0.02542), (-3.5, -1.5, -0.004891), (-2.5, -1.5, -0.02633), (-3.5, -2.5, -0.04467), (-3.5, -3.5, -0.03605), (-2.5, -3.5, -0.01739), (-1.5, -2.5, -0.02833), (-1.5, -3.5, -0.03432), (-0.5, -3.5, -0.03398), (4.5, -0.5, -0.01584), (4.5, -1.5, -0.04768), (5.5, -1.5, -0.04375), (4.5, -2.5, -0.04753), (4.5, -3.5, -0.02161), (5.5, -3.5, -0.04545), (6.5, -2.5, -0.0476), (6.5, -3.5, -0.02235), (7.5, -3.5, -0.0262), (0.5, 7.5, -0.006041), (0.5, 6.5, -0.03204), (1.5, 6.5, -0.0316), (0.5, 5.5, -0.005282), (0.5, 4.5, -0.04652), (1.5, 4.5, -0.02892), (2.5, 5.5, -0.0473), (2.5, 4.5, -0.04033), (3.5, 4.5, -0.006188), (0.5, 3.5, -0.01754), (0.5, 2.5, -0.003775), (1.5, 2.5, -0.03404), (0.5, 1.5, -0.0001), (0.5, 0.5, -0.0001), (1.5, 0.5, -0.0173), (2.5, 1.5, -0.0001), (2.5, 0.5, -0.0001), (3.5, 0.5, -0.03929), (4.5, 3.5, -0.03462), (4.5, 2.5, -0.03421), (5.5, 2.5, -0.04125), (4.5, 1.5, -0.03885), (4.5, 0.5, -0.02829), (5.5, 0.5, -0.0203), (6.5, 1.5, -0.01845), (6.5, 0.5, -0.01204), (7.5, 0.5, -0.01037), (-7.5, 7.5, -0.04175), (-7.5, 6.5, -0.02707), (-6.5, 6.5, -0.006686), (-7.5, 5.5, -0.00873), (-7.5, 4.5, -0.01529), (-6.5, 4.5, -0.01178), (-5.5, 5.5, -0.01369), (-5.5, 4.5, -0.03424), (-4.5, 4.5, -0.03572), (-7.5, 3.5, -0.0169), (-7.5, 2.5, -0.02176), (-6.5, 2.5, -0.01032), (-7.5, 1.5, -0.0322), (-7.5, 0.5, -0.02957), (-6.5, 0.5, -0.02906), (-5.5, 1.5, -0.03663), (-5.5, 0.5, -0.02253), (-4.5, 0.5, -0.004123), (-3.5, 3.5, -0.01432), (-3.5, 2.5, -0.03815), (-2.5, 2.5, -0.02177), (-3.5, 1.5, -0.03234), (-3.5, 0.5, -0.01151), (-2.5, 0.5, -0.01585), (-1.5, 1.5, -0.006165), (-1.5, 0.5, -0.02541), (-0.5, 0.5, -0.0001), (-7.5, -0.5, -0.04071), (-7.5, -1.5, -0.04022), (-6.5, -1.5, -0.008865), (-7.5, -2.5, -0.0299), (-7.5, -3.5, -0.04046), (-6.5, -3.5, -0.0131), (-5.5, -2.5, -0.01852), (-5.5, -3.5, -0.01815), (-4.5, -3.5, -0.03315), (-7.5, -4.5, -0.003365), (-7.5, -5.5, -0.04559), (-6.5, -5.5, -0.0159), (-7.5, -6.5, -0.008398), (-7.5, -7.5, -0.003385), (-6.5, -7.5, -0.00482), (-5.5, -6.5, -0.03443), (-5.5, -7.5, -0.02809), (-4.5, -7.5, -0.03437), (-3.5, -4.5, -0.04823), (-3.5, -5.5, -0.04551), (-2.5, -5.5, -0.04612), (-3.5, -6.5, -0.0394), (-3.5, -7.5, -0.04394), (-2.5, -7.5, -0.02237), (-1.5, -6.5, -0.003828), (-1.5, -7.5, -0.01612), (-0.5, -7.5, -0.008248), (0.5, -0.5, -0.0001), (0.5, -1.5, -0.04116), (1.5, -1.5, -0.04437), (0.5, -2.5, -0.01707), (0.5, -3.5, -0.03016), (1.5, -3.5, -0.03073), (2.5, -2.5, -0.0201), (2.5, -3.5, -0.01397), (3.5, -3.5, -0.003563), (0.5, -4.5, -0.02239), (0.5, -5.5, -0.01458), (1.5, -5.5, -0.04567), (0.5, -6.5, -0.04424), (0.5, -7.5, -0.03237), (1.5, -7.5, -0.03685), (2.5, -6.5, -0.003207), (2.5, -7.5, -0.03169), (3.5, -7.5, -0.02785), (4.5, -4.5, -0.0409), (4.5, -5.5, -0.03315), (5.5, -5.5, -0.04779), (4.5, -6.5, -0.02726), (4.5, -7.5, -0.0322), (5.5, -7.5, -0.01417), (6.5, -6.5, -0.022), (6.5, -7.5, -0.01983), (7.5, -7.5, -0.02805)], [], [(290, 3, 295), (833, 296, 7), (306, 6, 311), (312, 15, 347), (353, 20, 354), (342, 10, 355), (316, 11, 331), (840, 357, 21), (841, 348, 16), (842, 320, 18), (843, 361, 22), (337, 17, 363), (845, 324, 19), (365, 23, 366), (847, 334, 14), (368, 31, 479), (513, 64, 514), (850, 474, 26), (372, 39, 487), (852, 517, 65), (853, 480, 32), (854, 376, 46), (855, 521, 66), (856, 493, 45), (857, 380, 47), (525, 67, 526), (859, 490, 42), (384, 43, 451), (529, 68, 530), (496, 48, 531), (388, 50, 458), (533, 69, 534), (457, 49, 535), (392, 51, 459), (867, 537, 70), (868, 446, 38), (869, 396, 27), (870, 541, 71), (871, 500, 52), (872, 400, 54), (873, 545, 72), (874, 461, 53), (875, 404, 55), (549, 73, 550), (452, 44, 551), (408, 34, 442), (553, 74, 554), (880, 504, 56), (881, 412, 58), (882, 557, 75), (883, 465, 57), (884, 416, 59), (561, 76, 562), (441, 33, 563), (887, 420, 35), (888, 565, 77), (508, 60, 567), (890, 424, 62), (569, 78, 570), (892, 469, 61), (893, 428, 63), (573, 79, 574), (895, 438, 30), (576, 87, 439), (897, 577, 224), (434, 82, 579), (580, 95, 447), (900, 581, 225), (440, 88, 583), (584, 102, 454), (903, 585, 226), (904, 453, 101), (588, 103, 455), (589, 227, 590), (907, 450, 98), (908, 592, 139), (593, 228, 594), (910, 456, 104), (911, 596, 146), (912, 597, 229), (913, 497, 145), (600, 147, 499), (915, 601, 230), (916, 486, 134), (917, 604, 123), (918, 605, 231), (460, 108, 607), (608, 150, 502), (921, 609, 232), (922, 501, 149), (612, 151, 503), (613, 233, 614), (492, 140, 615), (616, 130, 482), (617, 234, 618), (464, 112, 619), (929, 620, 154), (621, 235, 622), (931, 505, 153), (624, 155, 507), (625, 236, 626), (481, 129, 627), (935, 628, 131), (629, 237, 630), (937, 468, 116), (632, 158, 510), (939, 633, 238), (940, 509, 157), (636, 159, 511), (942, 637, 239), (478, 126, 639), (640, 127, 335), (641, 240, 642), (946, 512, 160), (644, 162, 370), (645, 241, 646), (949, 369, 161), (648, 163, 371), (951, 649, 242), (952, 330, 122), (953, 652, 135), (954, 653, 243), (955, 516, 164), (656, 166, 374), (957, 657, 244), (373, 165, 659), (959, 660, 167), (960, 661, 245), (336, 128, 663), (664, 142, 350), (963, 665, 246), (520, 168, 667), (668, 170, 378), (966, 669, 247), (377, 169, 671), (968, 672, 171), (673, 248, 674), (970, 349, 141), (971, 676, 143), (972, 677, 249), (524, 172, 679), (680, 174, 382), (975, 681, 250), (381, 173, 683), (977, 684, 175), (685, 251, 686), (979, 346, 138), (980, 688, 99), (981, 689, 252), (982, 528, 176), (983, 692, 178), (693, 253, 694), (385, 177, 695), (696, 179, 387), (697, 254, 698), (988, 352, 144), (989, 700, 106), (990, 701, 255), (532, 180, 703), (992, 704, 182), (993, 705, 256), (389, 181, 707), (995, 708, 183), (709, 257, 710), (997, 313, 105), (998, 712, 107), (713, 258, 714), (1000, 536, 184), (1001, 716, 186), (717, 259, 718), (1003, 393, 185), (720, 187, 395), (1005, 721, 260), (302, 94, 723), (724, 83, 291), (725, 261, 726), (1009, 540, 188), (1010, 728, 190), (729, 262, 730), (397, 189, 731), (732, 191, 399), (733, 263, 734), (1015, 356, 148), (1016, 736, 110), (737, 264, 738), (1018, 544, 192), (740, 194, 402), (1020, 741, 265), (401, 193, 743), (744, 195, 403), (1023, 745, 266), (317, 109, 747), (748, 111, 319), (1026, 749, 267), (548, 196, 751), (1028, 752, 198), (1029, 753, 268), (1030, 405, 197), (756, 199, 407), (1032, 757, 269), (1033, 308, 100), (1034, 760, 90), (761, 270, 762), (552, 200, 763), (1037, 764, 202), (765, 271, 766), (409, 201, 767), (1040, 768, 203), (1041, 769, 272), (1042, 360, 152), (1043, 772, 114), (773, 273, 774), (556, 204, 775), (1046, 776, 206), (777, 274, 778), (1048, 413, 205), (780, 207, 415), (1050, 781, 275), (321, 113, 783), (784, 115, 323), (785, 276, 786), (1054, 560, 208), (1055, 788, 210), (789, 277, 790), (1057, 417, 209), (792, 211, 419), (1059, 793, 278), (1060, 297, 89), (796, 91, 299), (1062, 797, 279), (564, 212, 799), (800, 214, 422), (1065, 801, 280), (421, 213, 803), (1067, 804, 215), (1068, 805, 281), (1069, 364, 156), (808, 118, 326), (809, 282, 810), (1072, 568, 216), (812, 218, 426), (813, 283, 814), (1075, 425, 217), (816, 219, 427), (817, 284, 818), (1078, 325, 117), (820, 119, 327), (821, 285, 822), (572, 220, 823), (1082, 824, 222), (825, 286, 826), (429, 221, 827), (828, 223, 431), (829, 287, 830), (294, 86, 831), (832, 295, 87), (224, 579, 832), (579, 82, 290), (833, 303, 95), (225, 583, 833), (88, 296, 833), (584, 834, 310), (226, 587, 834), (587, 101, 309), (588, 835, 311), (591, 835, 588), (591, 98, 306), (836, 347, 139), (595, 836, 592), (595, 104, 312), (596, 837, 354), (229, 599, 837), (145, 353, 837), (600, 838, 355), (230, 603, 838), (603, 134, 342), (839, 331, 123), (231, 607, 839), (607, 108, 316), (840, 358, 150), (611, 840, 608), (149, 357, 840), (612, 841, 359), (615, 841, 612), (140, 348, 841), (842, 338, 130), (234, 619, 842), (619, 112, 320), (843, 362, 154), (235, 623, 843), (623, 153, 361), (624, 844, 363), (627, 844, 624), (627, 129, 337), (628, 845, 339), (631, 845, 628), (631, 116, 324), (632, 846, 366), (635, 846, 632), (157, 365, 846), (847, 367, 159), (239, 639, 847), (639, 126, 334), (640, 848, 479), (240, 643, 848), (643, 160, 368), (644, 849, 514), (647, 849, 644), (647, 161, 513), (850, 515, 163), (651, 850, 648), (651, 122, 474), (851, 487, 135), (655, 851, 652), (164, 372, 851), (852, 518, 166), (244, 659, 852), (165, 517, 852), (660, 853, 519), (663, 853, 660), (663, 128, 480), (854, 494, 142), (246, 667, 854), (667, 168, 376), (855, 522, 170), (247, 671, 855), (169, 521, 855), (856, 523, 171), (675, 856, 672), (675, 141, 493), (857, 495, 143), (679, 857, 676), (172, 380, 857), (680, 858, 526), (250, 683, 858), (683, 173, 525), (684, 859, 527), (251, 687, 859), (687, 138, 490), (688, 860, 451), (691, 860, 688), (691, 176, 384), (861, 530, 178), (253, 695, 861), (177, 529, 861), (696, 862, 531), (699, 862, 696), (699, 144, 496), (863, 458, 106), (703, 863, 700), (703, 180, 388), (864, 534, 182), (256, 707, 864), (707, 181, 533), (865, 535, 183), (711, 865, 708), (711, 105, 457), (712, 866, 459), (715, 866, 712), (715, 184, 392), (867, 538, 186), (719, 867, 716), (719, 185, 537), (868, 539, 187), (723, 868, 720), (723, 94, 446), (869, 435, 83), (261, 727, 869), (727, 188, 396), (728, 870, 542), (262, 731, 870), (731, 189, 541), (871, 543, 191), (263, 735, 871), (148, 500, 871), (736, 872, 462), (264, 739, 872), (192, 400, 872), (873, 546, 194), (265, 743, 873), (193, 545, 873), (744, 874, 547), (747, 874, 744), (109, 461, 874), (748, 875, 463), (751, 875, 748), (751, 196, 404), (876, 550, 198), (268, 755, 876), (755, 197, 549), (756, 877, 551), (269, 759, 877), (100, 452, 877), (760, 878, 442), (763, 878, 760), (200, 408, 878), (879, 554, 202), (271, 767, 879), (767, 201, 553), (768, 880, 555), (272, 771, 880), (152, 504, 880), (772, 881, 466), (775, 881, 772), (775, 204, 412), (882, 558, 206), (779, 882, 776), (205, 557, 882), (883, 559, 207), (275, 783, 883), (113, 465, 883), (884, 467, 115), (787, 884, 784), (208, 416, 884), (788, 885, 562), (791, 885, 788), (209, 561, 885), (886, 563, 211), (795, 886, 792), (89, 441, 886), (796, 887, 443), (279, 799, 887), (799, 212, 420), (888, 566, 214), (280, 803, 888), (213, 565, 888), (889, 567, 215), (807, 889, 804), (156, 508, 889), (890, 470, 118), (811, 890, 808), (811, 216, 424), (812, 891, 570), (815, 891, 812), (815, 217, 569), (816, 892, 571), (284, 819, 892), (819, 117, 469), (820, 893, 471), (823, 893, 820), (823, 220, 428), (894, 574, 222), (286, 827, 894), (827, 221, 573), (828, 895, 575), (287, 831, 895), (831, 86, 438), (368, 896, 439), (578, 896, 368), (578, 224, 576), (512, 897, 578), (64, 371, 897), (163, 577, 897), (577, 898, 579), (163, 515, 898), (26, 434, 898), (372, 899, 447), (164, 582, 899), (582, 225, 580), (900, 582, 164), (375, 900, 516), (375, 167, 581), (581, 901, 583), (167, 519, 901), (32, 440, 901), (376, 902, 454), (168, 586, 902), (226, 584, 902), (520, 903, 586), (379, 903, 520), (379, 171, 585), (904, 587, 226), (523, 904, 585), (523, 45, 453), (905, 455, 47), (172, 590, 905), (227, 588, 905), (906, 590, 172), (383, 906, 524), (383, 175, 589), (907, 591, 227), (175, 527, 907), (42, 450, 907), (384, 908, 491), (594, 908, 384), (228, 592, 908), (909, 594, 176), (68, 387, 909), (179, 593, 909), (910, 595, 228), (531, 910, 593), (48, 456, 910), (911, 498, 50), (180, 598, 911), (229, 596, 911), (532, 912, 598), (391, 912, 532), (183, 597, 912), (913, 599, 229), (535, 913, 597), (49, 497, 913), (392, 914, 499), (602, 914, 392), (602, 230, 600), (915, 602, 184), (70, 395, 915), (187, 601, 915), (601, 916, 603), (539, 916, 601), (38, 486, 916), (396, 917, 475), (606, 917, 396), (606, 231, 604), (540, 918, 606), (71, 399, 918), (399, 191, 605), (919, 607, 231), (543, 919, 605), (52, 460, 919), (400, 920, 502), (610, 920, 400), (232, 608, 920), (544, 921, 610), (72, 403, 921), (195, 609, 921), (922, 611, 232), (547, 922, 609), (53, 501, 922), (404, 923, 503), (196, 614, 923), (614, 233, 612), (924, 614, 196), (73, 407, 924), (407, 199, 613), (613, 925, 615), (199, 551, 925), (44, 492, 925), (926, 482, 34), (200, 618, 926), (234, 616, 926), (927, 618, 200), (411, 927, 552), (411, 203, 617), (617, 928, 619), (203, 555, 928), (555, 56, 464), (929, 506, 58), (622, 929, 412), (235, 620, 929), (930, 622, 204), (75, 415, 930), (415, 207, 621), (931, 623, 235), (207, 559, 931), (559, 57, 505), (932, 507, 59), (626, 932, 416), (236, 624, 932), (560, 933, 626), (76, 419, 933), (419, 211, 625), (625, 934, 627), (563, 934, 625), (563, 33, 481), (935, 483, 35), (630, 935, 420), (630, 237, 628), (564, 936, 630), (77, 423, 936), (423, 215, 629), (937, 631, 237), (215, 567, 937), (567, 60, 468), (938, 510, 62), (216, 634, 938), (238, 632, 938), (939, 634, 216), (427, 939, 568), (427, 219, 633), (940, 635, 238), (571, 940, 633), (571, 61, 509), (941, 511, 63), (220, 638, 941), (239, 636, 941), (942, 638, 220), (431, 942, 572), (431, 223, 637), (637, 943, 639), (575, 943, 637), (575, 30, 478), (944, 335, 15), (642, 944, 312), (642, 240, 640), (456, 945, 642), (370, 945, 456), (370, 162, 641), (641, 946, 643), (162, 514, 946), (64, 512, 946), (947, 370, 48), (144, 646, 947), (241, 644, 947), (948, 646, 144), (20, 315, 948), (107, 645, 948), (645, 949, 647), (107, 459, 949), (51, 369, 949), (950, 371, 64), (650, 950, 513), (650, 242, 648), (951, 650, 161), (51, 499, 951), (499, 147, 649), (649, 952, 651), (355, 952, 649), (355, 10, 330), (953, 343, 11), (108, 654, 953), (654, 243, 652), (460, 954, 654), (374, 954, 460), (374, 166, 653), (955, 655, 243), (166, 518, 955), (65, 516, 955), (500, 956, 374), (148, 658, 956), (658, 244, 656), (356, 957, 658), (319, 957, 356), (319, 111, 657), (657, 958, 659), (463, 958, 657), (463, 55, 373), (517, 959, 375), (662, 959, 517), (245, 660, 959), (960, 662, 165), (503, 960, 373), (503, 151, 661), (661, 961, 663), (359, 961, 661), (359, 16, 336), (962, 350, 18), (112, 666, 962), (246, 664, 962), (464, 963, 666), (56, 378, 963), (378, 170, 665), (964, 667, 246), (170, 522, 964), (522, 66, 520), (965, 378, 56), (670, 965, 504), (670, 247, 668), (966, 670, 152), (22, 323, 966), (115, 669, 966), (967, 671, 247), (115, 467, 967), (59, 377, 967), (521, 968, 379), (674, 968, 521), (674, 248, 672), (969, 674, 169), (507, 969, 377), (155, 673, 969), (970, 675, 248), (155, 363, 970), (17, 349, 970), (971, 351, 19), (678, 971, 324), (249, 676, 971), (468, 972, 678), (382, 972, 468), (174, 677, 972), (973, 679, 249), (526, 973, 677), (67, 524, 973), (974, 382, 60), (156, 682, 974), (250, 680, 974), (975, 682, 156), (23, 327, 975), (119, 681, 975), (681, 976, 683), (119, 471, 976), (63, 381, 976), (977, 383, 67), (173, 686, 977), (686, 251, 684), (978, 686, 173), (511, 978, 381), (511, 159, 685), (685, 979, 687), (367, 979, 685), (14, 346, 979), (296, 980, 307), (690, 980, 296), (252, 688, 980), (981, 690, 88), (32, 386, 981), (386, 178, 689), (689, 982, 691), (530, 982, 689), (68, 528, 982), (983, 386, 32), (694, 983, 480), (694, 253, 692), (984, 694, 128), (16, 314, 984), (106, 693, 984), (693, 985, 695), (458, 985, 693), (50, 385, 985), (986, 387, 68), (177, 698, 986), (698, 254, 696), (385, 987, 698), (498, 987, 385), (146, 697, 987), (697, 988, 699), (354, 988, 697), (354, 20, 352), (348, 989, 314), (702, 989, 348), (255, 700, 989), (990, 702, 140), (44, 390, 990), (182, 701, 990), (991, 703, 255), (182, 534, 991), (69, 532, 991), (992, 390, 44), (100, 706, 992), (256, 704, 992), (993, 706, 100), (834, 309, 1061, 299, 993, 308, 1033, 310), (91, 705, 993), (705, 994, 707), (443, 994, 705), (443, 35, 389), (533, 995, 391), (710, 995, 533), (710, 257, 708), (389, 996, 710), (35, 483, 996), (131, 709, 996), (709, 997, 711), (131, 339, 997), (339, 19, 313), (998, 315, 20), (145, 714, 998), (258, 712, 998), (497, 999, 714), (394, 999, 497), (186, 713, 999), (713, 1000, 715), (538, 1000, 713), (70, 536, 1000), (457, 1001, 394), (718, 1001, 457), (259, 716, 1001), (313, 1002, 718), (351, 1002, 313), (351, 143, 717), (1003, 719, 259), (143, 495, 1003), (47, 393, 1003), (1004, 395, 70), (185, 722, 1004), (260, 720, 1004), (1005, 722, 185), (47, 455, 1005), (455, 103, 721), (721, 1006, 723), (311, 1006, 721), (311, 6, 302), (292, 1007, 291), (84, 726, 1007), (261, 724, 1007), (436, 1008, 726), (28, 398, 1008), (398, 190, 725), (725, 1009, 727), (190, 542, 1009), (542, 71, 540), (1010, 398, 28), (730, 1010, 476), (262, 728, 1010), (332, 1011, 730), (318, 1011, 332), (110, 729, 1011), (1012, 731, 262), (110, 462, 1012), (462, 54, 397), (541, 1013, 399), (189, 734, 1013), (263, 732, 1013), (397, 1014, 734), (502, 1014, 397), (150, 733, 1014), (733, 1015, 735), (358, 1015, 733), (21, 356, 1015), (1016, 318, 12), (738, 1016, 344), (264, 736, 1016), (488, 1017, 738), (402, 1017, 488), (402, 194, 737), (737, 1018, 739), (546, 1018, 737), (546, 72, 544), (448, 1019, 402), (96, 742, 1019), (742, 265, 740), (304, 1020, 742), (4, 298, 1020), (90, 741, 1020), (1021, 743, 265), (442, 1021, 741), (34, 401, 1021), (1022, 403, 72), (746, 1022, 545), (266, 744, 1022), (401, 1023, 746), (34, 482, 1023), (130, 745, 1023), (745, 1024, 747), (338, 1024, 745), (18, 317, 1024), (357, 1025, 319), (750, 1025, 357), (267, 748, 1025), (1026, 750, 149), (53, 406, 1026), (198, 749, 1026), (1027, 751, 267), (198, 550, 1027), (73, 548, 1027), (1028, 406, 53), (109, 754, 1028), (268, 752, 1028), (1029, 754, 109), (350, 1029, 317), (142, 753, 1029), (753, 1030, 755), (494, 1030, 753), (46, 405, 1030), (549, 1031, 407), (758, 1031, 549), (758, 269, 756), (405, 1032, 758), (46, 454, 1032), (454, 102, 757), (757, 1033, 759), (310, 1033, 757), (300, 1034, 298), (762, 1034, 300), (270, 760, 1034), (1035, 762, 92), (410, 1035, 444), (202, 761, 1035), (761, 1036, 763), (202, 554, 1036), (74, 552, 1036), (1037, 410, 36), (132, 766, 1037), (766, 271, 764), (1038, 766, 132), (322, 1038, 340), (114, 765, 1038), (1039, 767, 271), (466, 1039, 765), (58, 409, 1039), (1040, 411, 74), (201, 770, 1040), (272, 768, 1040), (409, 1041, 770), (58, 506, 1041), (506, 154, 769), (1042, 771, 272), (362, 1042, 769), (22, 360, 1042), (1043, 322, 8), (120, 774, 1043), (774, 273, 772), (472, 1044, 774), (24, 414, 1044), (414, 206, 773), (773, 1045, 775), (558, 1045, 773), (75, 556, 1045), (432, 1046, 414), (778, 1046, 432), (274, 776, 1046), (1047, 778, 80), (293, 1047, 288), (85, 777, 1047), (777, 1048, 779), (437, 1048, 777), (437, 29, 413), (557, 1049, 415), (782, 1049, 557), (782, 275, 780), (413, 1050, 782), (29, 477, 1050), (477, 125, 781), (1051, 783, 275), (125, 333, 1051), (13, 321, 1051), (1052, 323, 22), (786, 1052, 361), (276, 784, 1052), (1053, 786, 153), (418, 1053, 505), (210, 785, 1053), (785, 1054, 787), (562, 1054, 785), (76, 560, 1054), (1055, 418, 57), (790, 1055, 465), (277, 788, 1055), (321, 1056, 790), (13, 345, 1056), (345, 137, 789), (1057, 791, 277), (489, 1057, 789), (41, 417, 1057), (1058, 419, 76), (794, 1058, 561), (794, 278, 792), (417, 1059, 794), (449, 1059, 417), (449, 97, 793), (1060, 795, 278), (97, 305, 1060), (305, 5, 297), (101, 798, 1061), (798, 279, 796), (453, 1062, 798), (45, 422, 1062), (214, 797, 1062), (1063, 799, 279), (566, 1063, 797), (77, 564, 1063), (493, 1064, 422), (802, 1064, 493), (280, 800, 1064), (349, 1065, 802), (17, 326, 1065), (326, 118, 801), (1066, 803, 280), (470, 1066, 801), (470, 62, 421), (565, 1067, 423), (213, 806, 1067), (806, 281, 804), (1068, 806, 213), (510, 1068, 421), (158, 805, 1068), (805, 1069, 807), (366, 1069, 805), (23, 364, 1069), (337, 1070, 326), (810, 1070, 337), (282, 808, 1070), (481, 1071, 810), (426, 1071, 481), (426, 218, 809), (1072, 811, 282), (570, 1072, 809), (570, 78, 568), (441, 1073, 426), (89, 814, 1073), (283, 812, 1073), (297, 1074, 814), (5, 301, 1074), (93, 813, 1074), (1075, 815, 283), (93, 445, 1075), (445, 37, 425), (569, 1076, 427), (217, 818, 1076), (818, 284, 816), (1077, 818, 217), (37, 485, 1077), (485, 133, 817), (817, 1078, 819), (341, 1078, 817), (341, 9, 325), (1079, 327, 23), (157, 822, 1079), (285, 820, 1079), (1080, 822, 157), (61, 430, 1080), (222, 821, 1080), (821, 1081, 823), (574, 1081, 821), (79, 572, 1081), (1082, 430, 61), (117, 826, 1082), (286, 824, 1082), (1083, 826, 117), (329, 1083, 325), (121, 825, 1083), (1084, 827, 286), (473, 1084, 825), (473, 25, 429), (573, 1085, 431), (221, 830, 1085), (287, 828, 1085), (1086, 830, 221), (25, 433, 1086), (433, 81, 829), (1087, 831, 287), (289, 1087, 829), (289, 1, 294), (832, 290, 295), (303, 833, 7), (835, 306, 311), (836, 312, 347), (837, 353, 354), (838, 342, 355), (839, 316, 331), (358, 840, 21), (359, 841, 16), (338, 842, 18), (362, 843, 22), (844, 337, 363), (339, 845, 19), (846, 365, 366), (367, 847, 14), (848, 368, 479), (849, 513, 514), (515, 850, 26), (851, 372, 487), (518, 852, 65), (519, 853, 32), (494, 854, 46), (522, 855, 66), (523, 856, 45), (495, 857, 47), (858, 525, 526), (527, 859, 42), (860, 384, 451), (861, 529, 530), (862, 496, 531), (863, 388, 458), (864, 533, 534), (865, 457, 535), (866, 392, 459), (538, 867, 70), (539, 868, 38), (435, 869, 27), (542, 870, 71), (543, 871, 52), (462, 872, 54), (546, 873, 72), (547, 874, 53), (463, 875, 55), (876, 549, 550), (877, 452, 551), (878, 408, 442), (879, 553, 554), (555, 880, 56), (466, 881, 58), (558, 882, 75), (559, 883, 57), (467, 884, 59), (885, 561, 562), (886, 441, 563), (443, 887, 35), (566, 888, 77), (889, 508, 567), (470, 890, 62), (891, 569, 570), (571, 892, 61), (471, 893, 63), (894, 573, 574), (575, 895, 30), (896, 576, 439), (578, 897, 224), (898, 434, 579), (899, 580, 447), (582, 900, 225), (901, 440, 583), (902, 584, 454), (586, 903, 226), (587, 904, 101), (905, 588, 455), (906, 589, 590), (591, 907, 98), (491, 908, 139), (909, 593, 594), (595, 910, 104), (498, 911, 146), (598, 912, 229), (599, 913, 145), (914, 600, 499), (602, 915, 230), (603, 916, 134), (475, 917, 123), (606, 918, 231), (919, 460, 607), (920, 608, 502), (610, 921, 232), (611, 922, 149), (923, 612, 503), (924, 613, 614), (925, 492, 615), (926, 616, 482), (927, 617, 618), (928, 464, 619), (506, 929, 154), (930, 621, 622), (623, 931, 153), (932, 624, 507), (933, 625, 626), (934, 481, 627), (483, 935, 131), (936, 629, 630), (631, 937, 116), (938, 632, 510), (634, 939, 238), (635, 940, 157), (941, 636, 511), (638, 942, 239), (943, 478, 639), (944, 640, 335), (945, 641, 642), (643, 946, 160), (947, 644, 370), (948, 645, 646), (647, 949, 161), (950, 648, 371), (650, 951, 242), (651, 952, 122), (343, 953, 135), (654, 954, 243), (655, 955, 164), (956, 656, 374), (658, 957, 244), (958, 373, 659), (375, 959, 167), (662, 960, 245), (961, 336, 663), (962, 664, 350), (666, 963, 246), (964, 520, 667), (965, 668, 378), (670, 966, 247), (967, 377, 671), (379, 968, 171), (969, 673, 674), (675, 970, 141), (351, 971, 143), (678, 972, 249), (973, 524, 679), (974, 680, 382), (682, 975, 250), (976, 381, 683), (383, 977, 175), (978, 685, 686), (687, 979, 138), (307, 980, 99), (690, 981, 252), (691, 982, 176), (386, 983, 178), (984, 693, 694), (985, 385, 695), (986, 696, 387), (987, 697, 698), (699, 988, 144), (314, 989, 106), (702, 990, 255), (991, 532, 703), (390, 992, 182), (706, 993, 256), (994, 389, 707), (391, 995, 183), (996, 709, 710), (711, 997, 105), (315, 998, 107), (999, 713, 714), (715, 1000, 184), (394, 1001, 186), (1002, 717, 718), (719, 1003, 185), (1004, 720, 395), (722, 1005, 260), (1006, 302, 723), (1007, 724, 291), (1008, 725, 726), (727, 1009, 188), (398, 1010, 190), (1011, 729, 730), (1012, 397, 731), (1013, 732, 399), (1014, 733, 734), (735, 1015, 148), (318, 1016, 110), (1017, 737, 738), (739, 1018, 192), (1019, 740, 402), (742, 1020, 265), (1021, 401, 743), (1022, 744, 403), (746, 1023, 266), (1024, 317, 747), (1025, 748, 319), (750, 1026, 267), (1027, 548, 751), (406, 1028, 198), (754, 1029, 268), (755, 1030, 197), (1031, 756, 407), (758, 1032, 269), (759, 1033, 100), (298, 1034, 90), (1035, 761, 762), (1036, 552, 763), (410, 1037, 202), (1038, 765, 766), (1039, 409, 767), (411, 1040, 203), (770, 1041, 272), (771, 1042, 152), (322, 1043, 114), (1044, 773, 774), (1045, 556, 775), (414, 1046, 206), (1047, 777, 778), (779, 1048, 205), (1049, 780, 415), (782, 1050, 275), (1051, 321, 783), (1052, 784, 323), (1053, 785, 786), (787, 1054, 208), (418, 1055, 210), (1056, 789, 790), (791, 1057, 209), (1058, 792, 419), (794, 1059, 278), (795, 1060, 89), (1061, 796, 299), (798, 1062, 279), (1063, 564, 799), (1064, 800, 422), (802, 1065, 280), (1066, 421, 803), (423, 1067, 215), (806, 1068, 281), (807, 1069, 156), (1070, 808, 326), (1071, 809, 810), (811, 1072, 216), (1073, 812, 426), (1074, 813, 814), (815, 1075, 217), (1076, 816, 427), (1077, 817, 818), (819, 1078, 117), (1079, 820, 327), (1080, 821, 822), (1081, 572, 823), (430, 1082, 222), (1083, 825, 826), (1084, 429, 827), (1085, 828, 431), (1086, 829, 830), (1087, 294, 831), (576, 832, 87), (576, 224, 832), (832, 579, 290), (580, 833, 95), (580, 225, 833), (583, 88, 833), (102, 584, 310), (584, 226, 834), (834, 587, 309), (103, 588, 311), (227, 591, 588), (835, 591, 306), (592, 836, 139), (228, 595, 592), (836, 595, 312), (146, 596, 354), (596, 229, 837), (599, 145, 837), (147, 600, 355), (600, 230, 838), (838, 603, 342), (604, 839, 123), (604, 231, 839), (839, 607, 316), (608, 840, 150), (232, 611, 608), (611, 149, 840), (151, 612, 359), (233, 615, 612), (615, 140, 841), (616, 842, 130), (616, 234, 842), (842, 619, 320), (620, 843, 154), (620, 235, 843), (843, 623, 361), (155, 624, 363), (236, 627, 624), (844, 627, 337), (131, 628, 339), (237, 631, 628), (845, 631, 324), (158, 632, 366), (238, 635, 632), (635, 157, 846), (636, 847, 159), (636, 239, 847), (847, 639, 334), (127, 640, 479), (640, 240, 848), (848, 643, 368), (162, 644, 514), (241, 647, 644), (849, 647, 513), (648, 850, 163), (242, 651, 648), (850, 651, 474), (652, 851, 135), (243, 655, 652), (655, 164, 851), (656, 852, 166), (656, 244, 852), (659, 165, 852), (167, 660, 519), (245, 663, 660), (853, 663, 480), (664, 854, 142), (664, 246, 854), (854, 667, 376), (668, 855, 170), (668, 247, 855), (671, 169, 855), (672, 856, 171), (248, 675, 672), (856, 675, 493), (676, 857, 143), (249, 679, 676), (679, 172, 857), (174, 680, 526), (680, 250, 858), (858, 683, 525), (175, 684, 527), (684, 251, 859), (859, 687, 490), (99, 688, 451), (252, 691, 688), (860, 691, 384), (692, 861, 178), (692, 253, 861), (695, 177, 861), (179, 696, 531), (254, 699, 696), (862, 699, 496), (700, 863, 106), (255, 703, 700), (863, 703, 388), (704, 864, 182), (704, 256, 864), (864, 707, 533), (708, 865, 183), (257, 711, 708), (865, 711, 457), (107, 712, 459), (258, 715, 712), (866, 715, 392), (716, 867, 186), (259, 719, 716), (867, 719, 537), (720, 868, 187), (260, 723, 720), (868, 723, 446), (724, 869, 83), (724, 261, 869), (869, 727, 396), (190, 728, 542), (728, 262, 870), (870, 731, 541), (732, 871, 191), (732, 263, 871), (735, 148, 871), (110, 736, 462), (736, 264, 872), (739, 192, 872), (740, 873, 194), (740, 265, 873), (743, 193, 873), (195, 744, 547), (266, 747, 744), (747, 109, 874), (111, 748, 463), (267, 751, 748), (875, 751, 404), (752, 876, 198), (752, 268, 876), (876, 755, 549), (199, 756, 551), (756, 269, 877), (759, 100, 877), (90, 760, 442), (270, 763, 760), (763, 200, 878), (764, 879, 202), (764, 271, 879), (879, 767, 553), (203, 768, 555), (768, 272, 880), (771, 152, 880), (114, 772, 466), (273, 775, 772), (881, 775, 412), (776, 882, 206), (274, 779, 776), (779, 205, 882), (780, 883, 207), (780, 275, 883), (783, 113, 883), (784, 884, 115), (276, 787, 784), (787, 208, 884), (210, 788, 562), (277, 791, 788), (791, 209, 885), (792, 886, 211), (278, 795, 792), (795, 89, 886), (91, 796, 443), (796, 279, 887), (887, 799, 420), (800, 888, 214), (800, 280, 888), (803, 213, 888), (804, 889, 215), (281, 807, 804), (807, 156, 889), (808, 890, 118), (282, 811, 808), (890, 811, 424), (218, 812, 570), (283, 815, 812), (891, 815, 569), (219, 816, 571), (816, 284, 892), (892, 819, 469), (119, 820, 471), (285, 823, 820), (893, 823, 428), (824, 894, 222), (824, 286, 894), (894, 827, 573), (223, 828, 575), (828, 287, 895), (895, 831, 438), (31, 368, 439), (160, 578, 368), (896, 578, 576), (160, 512, 578), (512, 64, 897), (371, 163, 897), (224, 577, 579), (577, 163, 898), (515, 26, 898), (39, 372, 447), (372, 164, 899), (899, 582, 580), (516, 900, 164), (65, 375, 516), (900, 375, 581), (225, 581, 583), (581, 167, 901), (519, 32, 901), (46, 376, 454), (376, 168, 902), (586, 226, 902), (168, 520, 586), (66, 379, 520), (903, 379, 585), (585, 904, 226), (171, 523, 585), (904, 523, 453), (380, 905, 47), (380, 172, 905), (590, 227, 905), (524, 906, 172), (67, 383, 524), (906, 383, 589), (589, 907, 227), (589, 175, 907), (527, 42, 907), (43, 384, 491), (176, 594, 384), (594, 228, 908), (528, 909, 176), (528, 68, 909), (387, 179, 909), (593, 910, 228), (179, 531, 593), (531, 48, 910), (388, 911, 50), (388, 180, 911), (598, 229, 911), (180, 532, 598), (69, 391, 532), (391, 183, 912), (597, 913, 229), (183, 535, 597), (535, 49, 913), (51, 392, 499), (184, 602, 392), (914, 602, 600), (536, 915, 184), (536, 70, 915), (395, 187, 915), (230, 601, 603), (187, 539, 601), (539, 38, 916), (27, 396, 475), (188, 606, 396), (917, 606, 604), (188, 540, 606), (540, 71, 918), (918, 399, 605), (605, 919, 231), (191, 543, 605), (543, 52, 919), (54, 400, 502), (192, 610, 400), (610, 232, 920), (192, 544, 610), (544, 72, 921), (403, 195, 921), (609, 922, 232), (195, 547, 609), (547, 53, 922), (55, 404, 503), (404, 196, 923), (923, 614, 612), (548, 924, 196), (548, 73, 924), (924, 407, 613), (233, 613, 615), (613, 199, 925), (551, 44, 925), (408, 926, 34), (408, 200, 926), (618, 234, 926), (552, 927, 200), (74, 411, 552), (927, 411, 617), (234, 617, 619), (617, 203, 928), (928, 555, 464), (412, 929, 58), (204, 622, 412), (622, 235, 929), (556, 930, 204), (556, 75, 930), (930, 415, 621), (621, 931, 235), (621, 207, 931), (931, 559, 505), (416, 932, 59), (208, 626, 416), (626, 236, 932), (208, 560, 626), (560, 76, 933), (933, 419, 625), (236, 625, 627), (211, 563, 625), (934, 563, 481), (420, 935, 35), (212, 630, 420), (935, 630, 628), (212, 564, 630), (564, 77, 936), (936, 423, 629), (629, 937, 237), (629, 215, 937), (937, 567, 468), (424, 938, 62), (424, 216, 938), (634, 238, 938), (568, 939, 216), (78, 427, 568), (939, 427, 633), (633, 940, 238), (219, 571, 633), (940, 571, 509), (428, 941, 63), (428, 220, 941), (638, 239, 941), (572, 942, 220), (79, 431, 572), (942, 431, 637), (239, 637, 639), (223, 575, 637), (943, 575, 478), (312, 944, 15), (104, 642, 312), (944, 642, 640), (104, 456, 642), (48, 370, 456), (945, 370, 641), (240, 641, 643), (641, 162, 946), (514, 64, 946), (496, 947, 48), (496, 144, 947), (646, 241, 947), (352, 948, 144), (352, 20, 948), (315, 107, 948), (241, 645, 647), (645, 107, 949), (459, 51, 949), (513, 950, 64), (161, 650, 513), (950, 650, 648), (369, 951, 161), (369, 51, 951), (951, 499, 649), (242, 649, 651), (147, 355, 649), (952, 355, 330), (316, 953, 11), (316, 108, 953), (953, 654, 652), (108, 460, 654), (52, 374, 460), (954, 374, 653), (653, 955, 243), (653, 166, 955), (518, 65, 955), (52, 500, 374), (500, 148, 956), (956, 658, 656), (148, 356, 658), (21, 319, 356), (957, 319, 657), (244, 657, 659), (111, 463, 657), (958, 463, 373), (65, 517, 375), (165, 662, 517), (662, 245, 959), (373, 960, 165), (55, 503, 373), (960, 503, 661), (245, 661, 663), (151, 359, 661), (961, 359, 336), (320, 962, 18), (320, 112, 962), (666, 246, 962), (112, 464, 666), (464, 56, 963), (963, 378, 665), (665, 964, 246), (665, 170, 964), (964, 522, 520), (504, 965, 56), (152, 670, 504), (965, 670, 668), (360, 966, 152), (360, 22, 966), (323, 115, 966), (669, 967, 247), (669, 115, 967), (467, 59, 967), (66, 521, 379), (169, 674, 521), (968, 674, 672), (377, 969, 169), (59, 507, 377), (507, 155, 969), (673, 970, 248), (673, 155, 970), (363, 17, 970), (324, 971, 19), (116, 678, 324), (678, 249, 971), (116, 468, 678), (60, 382, 468), (382, 174, 972), (677, 973, 249), (174, 526, 677), (526, 67, 973), (508, 974, 60), (508, 156, 974), (682, 250, 974), (364, 975, 156), (364, 23, 975), (327, 119, 975), (250, 681, 683), (681, 119, 976), (471, 63, 976), (525, 977, 67), (525, 173, 977), (977, 686, 684), (381, 978, 173), (63, 511, 381), (978, 511, 685), (251, 685, 687), (159, 367, 685), (367, 14, 979), (7, 296, 307), (88, 690, 296), (690, 252, 980), (440, 981, 88), (440, 32, 981), (981, 386, 689), (252, 689, 691), (178, 530, 689), (530, 68, 982), (480, 983, 32), (128, 694, 480), (983, 694, 692), (336, 984, 128), (336, 16, 984), (314, 106, 984), (253, 693, 695), (106, 458, 693), (458, 50, 985), (529, 986, 68), (529, 177, 986), (986, 698, 696), (177, 385, 698), (50, 498, 385), (498, 146, 987), (254, 697, 699), (146, 354, 697), (988, 354, 352), (16, 348, 314), (140, 702, 348), (702, 255, 989), (492, 990, 140), (492, 44, 990), (390, 182, 990), (701, 991, 255), (701, 182, 991), (534, 69, 991), (452, 992, 44), (452, 100, 992), (706, 256, 992), (308, 993, 100), (299, 91, 993), (256, 705, 707), (91, 443, 705), (994, 443, 389), (69, 533, 391), (181, 710, 533), (995, 710, 708), (181, 389, 710), (389, 35, 996), (483, 131, 996), (257, 709, 711), (709, 131, 997), (997, 339, 313), (353, 998, 20), (353, 145, 998), (714, 258, 998), (145, 497, 714), (49, 394, 497), (394, 186, 999), (258, 713, 715), (186, 538, 713), (538, 70, 1000), (49, 457, 394), (105, 718, 457), (718, 259, 1001), (105, 313, 718), (19, 351, 313), (1002, 351, 717), (717, 1003, 259), (717, 143, 1003), (495, 47, 1003), (537, 1004, 70), (537, 185, 1004), (722, 260, 1004), (393, 1005, 185), (393, 47, 1005), (1005, 455, 721), (260, 721, 723), (103, 311, 721), (1006, 311, 302), (2, 292, 291), (292, 84, 1007), (726, 261, 1007), (84, 436, 726), (436, 28, 1008), (1008, 398, 725), (261, 725, 727), (725, 190, 1009), (1009, 542, 540), (476, 1010, 28), (124, 730, 476), (730, 262, 1010), (124, 332, 730), (12, 318, 332), (318, 110, 1011), (729, 1012, 262), (729, 110, 1012), (1012, 462, 397), (71, 541, 399), (541, 189, 1013), (734, 263, 1013), (189, 397, 734), (54, 502, 397), (502, 150, 1014), (263, 733, 735), (150, 358, 733), (358, 21, 1015), (344, 1016, 12), (136, 738, 344), (738, 264, 1016), (136, 488, 738), (40, 402, 488), (1017, 402, 737), (264, 737, 739), (194, 546, 737), (1018, 546, 544), (40, 448, 402), (448, 96, 1019), (1019, 742, 740), (96, 304, 742), (304, 4, 1020), (298, 90, 1020), (741, 1021, 265), (90, 442, 741), (442, 34, 1021), (545, 1022, 72), (193, 746, 545), (746, 266, 1022), (193, 401, 746), (401, 34, 1023), (482, 130, 1023), (266, 745, 747), (130, 338, 745), (338, 18, 1024), (21, 357, 319), (149, 750, 357), (750, 267, 1025), (501, 1026, 149), (501, 53, 1026), (406, 198, 1026), (749, 1027, 267), (749, 198, 1027), (550, 73, 1027), (461, 1028, 53), (461, 109, 1028), (754, 268, 1028), (317, 1029, 109), (18, 350, 317), (350, 142, 1029), (268, 753, 755), (142, 494, 753), (494, 46, 1030), (73, 549, 407), (197, 758, 549), (1031, 758, 756), (197, 405, 758), (405, 46, 1032), (1032, 454, 757), (269, 757, 759), (102, 310, 757), (4, 300, 298), (92, 762, 300), (762, 270, 1034), (444, 1035, 92), (36, 410, 444), (410, 202, 1035), (270, 761, 763), (761, 202, 1036), (554, 74, 1036), (484, 1037, 36), (484, 132, 1037), (1037, 766, 764), (340, 1038, 132), (8, 322, 340), (322, 114, 1038), (765, 1039, 271), (114, 466, 765), (466, 58, 1039), (553, 1040, 74), (553, 201, 1040), (770, 272, 1040), (201, 409, 770), (409, 58, 1041), (1041, 506, 769), (769, 1042, 272), (154, 362, 769), (362, 22, 1042), (328, 1043, 8), (328, 120, 1043), (1043, 774, 772), (120, 472, 774), (472, 24, 1044), (1044, 414, 773), (273, 773, 775), (206, 558, 773), (558, 75, 1045), (24, 432, 414), (80, 778, 432), (778, 274, 1046), (288, 1047, 80), (0, 293, 288), (293, 85, 1047), (274, 777, 779), (85, 437, 777), (1048, 437, 413), (75, 557, 415), (205, 782, 557), (1049, 782, 780), (205, 413, 782), (413, 29, 1050), (1050, 477, 781), (781, 1051, 275), (781, 125, 1051), (333, 13, 1051), (361, 1052, 22), (153, 786, 361), (786, 276, 1052), (505, 1053, 153), (57, 418, 505), (418, 210, 1053), (276, 785, 787), (210, 562, 785), (562, 76, 1054), (465, 1055, 57), (113, 790, 465), (790, 277, 1055), (113, 321, 790), (321, 13, 1056), (1056, 345, 789), (789, 1057, 277), (137, 489, 789), (489, 41, 1057), (561, 1058, 76), (209, 794, 561), (1058, 794, 792), (209, 417, 794), (41, 449, 417), (1059, 449, 793), (793, 1060, 278), (793, 97, 1060), (1060, 305, 297), (309, 101, 1061), (1061, 798, 796), (101, 453, 798), (453, 45, 1062), (422, 214, 1062), (797, 1063, 279), (214, 566, 797), (566, 77, 1063), (45, 493, 422), (141, 802, 493), (802, 280, 1064), (141, 349, 802), (349, 17, 1065), (1065, 326, 801), (801, 1066, 280), (118, 470, 801), (1066, 470, 421), (77, 565, 423), (565, 213, 1067), (1067, 806, 804), (421, 1068, 213), (62, 510, 421), (510, 158, 1068), (281, 805, 807), (158, 366, 805), (366, 23, 1069), (17, 337, 326), (129, 810, 337), (810, 282, 1070), (129, 481, 810), (33, 426, 481), (1071, 426, 809), (809, 1072, 282), (218, 570, 809), (1072, 570, 568), (33, 441, 426), (441, 89, 1073), (814, 283, 1073), (89, 297, 814), (297, 5, 1074), (301, 93, 1074), (813, 1075, 283), (813, 93, 1075), (1075, 445, 425), (78, 569, 427), (569, 217, 1076), (1076, 818, 816), (425, 1077, 217), (425, 37, 1077), (1077, 485, 817), (284, 817, 819), (133, 341, 817), (1078, 341, 325), (365, 1079, 23), (365, 157, 1079), (822, 285, 1079), (509, 1080, 157), (509, 61, 1080), (430, 222, 1080), (285, 821, 823), (222, 574, 821), (574, 79, 1081), (469, 1082, 61), (469, 117, 1082), (826, 286, 1082), (325, 1083, 117), (9, 329, 325), (329, 121, 1083), (825, 1084, 286), (121, 473, 825), (1084, 473, 429), (79, 573, 431), (573, 221, 1085), (830, 287, 1085), (429, 1086, 221), (429, 25, 1086), (1086, 433, 829), (829, 1087, 287), (81, 289, 829), (1087, 289, 294)])
me_plane_001.polygons.foreach_set('material_index', [0, 0, 0, 0, 0, 0, 0, 0, 0, 0, 0, 0, 0, 0, 0, 0, 0, 0, 0, 0, 0, 0, 0, 0, 0, 0, 0, 0, 0, 0, 0, 0, 0, 0, 0, 0, 0, 0, 0, 0, 0, 0, 0, 0, 0, 0, 0, 0, 0, 0, 0, 0, 0, 0, 0, 0, 0, 0, 0, 0, 0, 0, 0, 0, 0, 0, 0, 0, 0, 0, 0, 0, 0, 0, 0, 0, 0, 0, 0, 0, 0, 0, 0, 0, 0, 0, 0, 0, 0, 0, 0, 0, 0, 0, 0, 0, 0, 0, 0, 0, 0, 0, 0, 0, 0, 0, 0, 0, 0, 0, 0, 0, 0, 0, 0, 0, 0, 0, 0, 0, 0, 0, 0, 0, 0, 0, 0, 0, 0, 0, 0, 0, 0, 0, 0, 0, 0, 0, 0, 0, 0, 0, 0, 0, 0, 0, 0, 0, 0, 0, 0, 0, 0, 0, 0, 0, 0, 0, 0, 0, 0, 0, 0, 0, 0, 0, 0, 0, 0, 0, 0, 0, 0, 0, 0, 0, 0, 0, 0, 0, 0, 0, 0, 0, 0, 0, 0, 0, 0, 0, 0, 0, 0, 0, 0, 0, 0, 0, 0, 0, 0, 0, 0, 0, 0, 0, 0, 0, 0, 0, 0, 0, 0, 0, 0, 0, 0, 0, 0, 0, 0, 0, 0, 0, 0, 0, 0, 0, 0, 0, 0, 0, 0, 0, 0, 0, 0, 0, 0, 0, 0, 0, 0, 0, 0, 0, 0, 0, 0, 0, 0, 0, 0, 0, 0, 0, 0, 0, 0, 0, 0, 0, 0, 0, 0, 0, 0, 0, 0, 0, 0, 0, 0, 0, 0, 0, 0, 0, 0, 0, 0, 0, 0, 0, 0, 0, 0, 0, 0, 0, 0, 0, 0, 0, 0, 0, 0, 0, 0, 0, 0, 0, 0, 0, 0, 0, 0, 0, 0, 0, 0, 0, 0, 0, 0, 0, 0, 0, 0, 0, 0, 0, 0, 0, 0, 0, 0, 0, 0, 0, 0, 0, 0, 0, 0, 0, 0, 0, 0, 0, 0, 0, 0, 0, 0, 0, 0, 0, 0, 0, 0, 0, 0, 0, 0, 0, 0, 0, 0, 0, 0, 0, 0, 0, 0, 0, 0, 0, 0, 0, 0, 0, 0, 0, 0, 0, 0, 0, 0, 0, 0, 0, 0, 0, 0, 0, 0, 0, 0, 0, 0, 0, 0, 0, 0, 0, 0, 0, 0, 0, 0, 0, 0, 0, 0, 0, 0, 0, 0, 0, 0, 0, 0, 0, 0, 0, 0, 0, 0, 0, 0, 0, 0, 0, 0, 0, 0, 0, 0, 0, 0, 0, 0, 0, 0, 0, 0, 0, 0, 0, 0, 0, 0, 0, 0, 0, 0, 0, 0, 0, 0, 0, 0, 0, 0, 0, 0, 0, 0, 0, 0, 0, 0, 0, 0, 0, 0, 0, 0, 0, 0, 0, 0, 0, 0, 0, 0, 0, 0, 0, 0, 0, 0, 0, 0, 0, 0, 0, 0, 0, 0, 0, 0, 0, 0, 0, 0, 0, 0, 0, 0, 0, 0, 0, 0, 0, 0, 0, 0, 0, 0, 0, 0, 0, 0, 0, 0, 0, 0, 0, 0, 0, 0, 0, 0, 0, 0, 0, 0, 0, 0, 0, 0, 0, 0, 0, 0, 0, 0, 0, 0, 0, 0, 0, 0, 0, 0, 0, 0, 0, 0, 0, 0, 0, 0, 0, 0, 0, 0, 0, 0, 0, 0, 0, 0, 0, 0, 0, 0, 0, 0, 0, 0, 0, 0, 0, 0, 0, 0, 0, 0, 0, 0, 0, 0, 0, 0, 0, 0, 0, 0, 0, 0, 0, 0, 0, 0, 0, 0, 0, 0, 0, 0, 0, 0, 0, 0, 0, 0, 0, 0, 0, 0, 0, 0, 0, 0, 0, 0, 0, 0, 0, 0, 0, 0, 0, 0, 0, 0, 0, 0, 0, 0, 0, 0, 0, 0, 0, 0, 0, 0, 0, 0, 0, 0, 0, 0, 0, 0, 0, 0, 0, 0, 0, 0, 0, 0, 0, 0, 0, 0, 0, 0, 0, 0, 0, 0, 0, 0, 0, 0, 0, 0, 0, 0, 0, 0, 0, 0, 0, 0, 0, 0, 0, 0, 0, 0, 0, 0, 0, 0, 0, 0, 0, 0, 0, 0, 0, 0, 0, 0, 0, 0, 0, 0, 0, 0, 0, 0, 0, 0, 0, 0, 0, 0, 0, 0, 0, 0, 0, 0, 0, 0, 0, 0, 0, 0, 0, 0, 0, 0, 0, 0, 0, 0, 0, 0, 0, 0, 1, 0, 0, 0, 0, 0, 0, 0, 0, 0, 0, 0, 0, 0, 0, 0, 0, 0, 0, 0, 0, 0, 0, 0, 0, 0, 0, 0, 0, 0, 0, 0, 0, 0, 0, 0, 0, 0, 0, 0, 0, 0, 0, 0, 0, 0, 0, 0, 0, 0, 0, 0, 0, 0, 0, 0, 0, 0, 0, 0, 0, 0, 0, 0, 0, 0, 0, 0, 0, 0, 0, 0, 0, 0, 0, 0, 0, 0, 0, 0, 0, 0, 0, 0, 0, 0, 0, 0, 0, 0, 0, 0, 0, 0, 0, 0, 0, 0, 0, 0, 0, 0, 0, 0, 0, 0, 0, 0, 0, 0, 0, 0, 0, 0, 0, 0, 0, 0, 0, 0, 0, 0, 0, 0, 0, 0, 0, 0, 0, 0, 0, 0, 0, 0, 0, 0, 0, 0, 0, 0, 0, 0, 0, 0, 0, 0, 0, 0, 0, 0, 0, 0, 0, 0, 0, 0, 0, 0, 0, 0, 0, 0, 0, 0, 0, 0, 0, 0, 0, 0, 0, 0, 0, 0, 0, 0, 0, 0, 0, 0, 0, 0, 0, 0, 0, 0, 0, 0, 0, 0, 0, 0, 0, 0, 0, 0, 0, 0, 0, 0, 0, 0, 0, 0, 0, 0, 0, 0, 0, 0, 0, 0, 0, 0, 0, 0, 0, 0, 0, 0, 0, 0, 0, 0, 0, 0, 0, 0, 0, 0, 0, 0, 0, 0, 0, 0, 0, 0, 0, 0, 0, 0, 0, 0, 0, 0, 0, 0, 0, 0, 0, 0, 0, 0, 0, 0, 0, 0, 0, 0, 0, 0, 0, 0, 0, 0, 0, 0, 0, 0, 0, 0, 0, 0, 0, 0, 0, 0, 0, 0, 0, 0, 0, 0, 0, 0, 0, 0, 0, 0, 0, 0, 0, 0, 0, 0, 0, 0, 0, 0, 0, 0, 0, 0, 0, 0, 0, 0, 0, 0, 0, 0, 0, 0, 0, 0, 0, 0, 0, 0, 0, 0, 0, 0, 0, 0, 0, 0, 0, 0, 0, 0, 0, 0, 0, 0, 0, 0, 0, 0, 0, 0, 0, 0, 0, 0, 0, 0, 0, 0, 0, 0, 0, 0, 0, 0, 0, 0, 0, 0, 0, 0, 0, 0, 0, 0, 0, 0, 0, 0, 0, 0, 0, 0, 0, 0, 0, 0, 0, 0, 0, 0, 0, 0, 0, 0, 0, 0, 0, 0, 0, 0, 0, 0, 0, 0, 0, 0, 0, 0, 0, 0, 0, 0, 0, 0, 0, 0, 0, 0, 0, 0, 0, 0, 0, 0, 0, 0, 0, 0, 0, 0, 0, 0, 0, 0, 0, 0, 0, 0, 0, 0, 0, 0, 0, 0, 0, 0, 0, 0, 0, 0, 0, 0, 0, 0, 0, 0, 0, 0, 0, 0, 0, 0, 0, 0, 0, 0, 0, 0, 0, 0, 0, 0, 0, 0, 0, 0, 0, 0, 0, 0, 0, 0, 0, 0, 0, 0, 0, 0, 0, 0, 0, 0, 0, 0, 0, 0, 0, 0, 0, 0, 0, 0, 0, 0, 0, 0, 0, 0, 0, 0, 0, 0, 0, 0, 0, 0, 0, 0, 0, 0, 0, 0, 0, 0, 0, 0, 0, 0, 0, 0, 0, 0, 0, 0, 0, 0, 0, 0, 0, 0, 0, 0, 0, 0, 0, 0, 0, 0, 0, 0, 0, 0, 0, 0, 0, 0, 0, 0, 0, 0, 0, 0, 0, 0, 0, 0, 0, 0, 0, 0, 0, 0, 0, 0, 0, 0, 0, 0, 0, 0, 0, 0, 0, 0, 0, 0, 0, 0, 0, 0, 0, 0, 0, 0, 0, 0, 0, 0, 0, 0, 0, 0, 0, 0, 0, 0, 0, 0, 0, 0, 0, 0, 0, 0, 0, 0, 0, 0, 0, 0, 0, 0, 0, 0, 0, 0, 0, 0, 0, 0, 0, 0, 0, 0, 0, 0, 0, 0, 0, 0, 0, 0, 0, 0, 0, 0, 0, 0, 0, 0, 0, 0, 0, 0, 0, 0, 0, 0, 0, 0, 0, 0, 0, 0, 0, 0, 0, 0, 0, 0, 0, 0, 0, 0, 0, 0, 0, 0, 0, 0, 0, 0, 0, 0, 0, 0, 0, 0, 0, 0, 0, 0, 0, 0, 0, 0, 0, 0, 0, 0, 0, 0, 0, 0, 0, 0, 0, 0, 0, 0, 0, 0, 0, 0, 0, 0, 0, 0, 0, 0, 0, 0, 0, 0, 0, 0, 0, 0, 0, 0, 0, 0, 0, 0, 0, 0, 0, 0, 0, 0, 0, 0, 0, 0, 0, 0, 0, 0, 0, 0, 0, 0, 0, 0, 0, 0, 0, 0, 0, 0, 0, 0, 0, 0, 0, 0, 0, 0, 0, 0, 0, 0, 0, 0, 0, 0, 0, 0, 0, 0, 0, 0, 0, 0, 0, 0, 0, 0, 0, 0, 0, 0, 0, 0, 0, 0, 0, 0, 0, 0, 0, 0, 0, 0, 0, 0, 0, 0, 0, 0, 0, 0, 0, 0, 0, 0, 0, 0, 0, 0, 0, 0, 0, 0, 0, 0, 0, 0, 0, 0, 0, 0, 0, 0, 0, 0, 0, 0, 0, 0, 0, 0, 0, 0, 0, 0, 0, 0, 0, 0, 0, 0, 0, 0, 0, 0, 0, 0, 0, 0, 0, 0, 0, 0, 0, 0, 0, 0, 0, 0, 0, 0, 0, 0, 0, 0, 0, 0, 0, 0, 0, 0, 0, 0, 0, 0, 0, 0, 0, 0, 0, 0, 0, 0, 0, 0, 0, 0, 0, 0, 0, 0, 0, 0, 0, 0, 0, 0, 0, 0, 0, 0, 0, 0, 0, 0, 0, 0, 0, 0, 0, 0, 0, 0, 0, 0, 0, 0, 0, 0, 0, 0, 0, 0, 0, 0, 0, 0, 0, 0, 0, 0, 0, 0, 0, 0, 0, 0, 0, 0, 0, 0, 0, 0, 0, 0, 0, 0, 0, 0, 0, 0, 0, 0, 0, 0, 0, 0, 0, 0, 0, 0, 0, 0, 0, 0, 0, 0, 0, 0, 0, 0, 0, 0, 0, 0, 0, 0, 0, 0, 0, 0, 0, 0, 0, 0, 0, 0, 0, 0, 0, 0, 0, 0, 0, 0, 0, 0, 0, 0, 0, 0, 0, 0, 0, 0, 0, 0, 0, 0, 0, 0, 0, 0, 0, 0, 0, 0, 0, 0, 0, 0, 0, 0, 0, 0, 0, 0, 0, 0, 0, 0, 0, 0, 0, 0, 0, 0, 0, 0, 0, 0, 0, 0, 0, 0, 0, 0, 0, 0, 0, 0, 0, 0, 0, 0, 0, 0, 0, 0, 0, 0, 0, 0, 0, 0, 0, 0, 0, 0, 0, 0, 0, 0, 0, 0, 0, 0, 0, 0, 0, 0, 0, 0, 0, 0, 0, 0, 0, 0, 0, 0, 0, 0, 0, 0, 0, 0, 0, 0, 0, 0, 0, 0, 0, 0, 0, 0, 0, 0, 0, 0, 0, 0, 0, 0, 0, 0, 0, 0, 0, 0, 0, 0, 0, 0, 0, 0, 0, 0, 0, 0, 0, 0, 0, 0, 0, 0, 0, 0, 0, 0, 0, 0, 0, 0, 0, 0, 0, 0, 0, 0, 0, 0, 0, 0, 0, 0, 0, 0, 0, 0, 0, 0, 0, 0, 0, 0, 0, 0, 0, 0, 0, 0, 0, 0, 0, 0, 0, 0, 0, 0, 0, 0, 0, 0, 0, 0, 0, 0, 0, 0, 0, 0, 0, 0, 0, 0, 0, 0, 0, 0, 0, 0, 0, 0, 0, 0, 0, 0, 0, 0, 0, 0, 0, 0, 0, 0, 0, 0, 0, 0, 0, 0, 0, 0, 0, 0, 0, 0, 0, 0, 0, 0, 0, 0, 0, 0, 0, 0, 0, 0, 0, 0, 0, 0, 0, 0, 0, 0, 0, 0, 0, 0, 0, 0, 0, 0, 0, 0, 0, 0, 0, 0, 0, 0, 0, 0, 0, 0, 0, 0, 0, 0, 0, 0, 0, 0, 0, 0, 0, 0, 0, 0, 0, 0, 0, 0, 0, 0, 0, 0, 0, 0, 0, 0, 0, 0, 0, 0])
me_plane_001.materials.append(mat_tile)
me_plane_001.materials.append(mat_endtile)
me_plane_001.use_remesh_preserve_volume = False
me_plane_001.use_remesh_preserve_attributes = False
me_plane_001.use_mirror_vertex_groups = False
me_plane_001.update()
me_cube = bpy.data.meshes.new('Cube')
me_cube.from_pydata([(1.0, 1.0, -1.0), (1.0, -1.0, -1.0), (-1.0, -1.0, -1.0), (-1.0, 1.0, -1.0), (1.0, 1.0, 1.0), (1.0, -1.0, 1.0), (-1.0, -1.0, 1.0), (-1.0, 1.0, 1.0)], [], [(0, 1, 2, 3), (4, 7, 6, 5), (0, 4, 5, 1), (1, 5, 6, 2), (2, 6, 7, 3), (4, 0, 3, 7)])
me_cube.materials.append(mat_material)
me_cube.use_remesh_preserve_volume = False
me_cube.use_remesh_preserve_attributes = False
me_cube.use_mirror_vertex_groups = False
me_cube.update()

# ---- objects
ob_food0 = bpy.data.objects.new('Food0', me_cube_003)
ob_food1 = bpy.data.objects.new('Food1', me_cube_002)
ob_food2 = bpy.data.objects.new('Food2', me_cube_001)
ob_tile2_0 = bpy.data.objects.new('Tile2_0', me_plane_006)
ob_tile1_1 = bpy.data.objects.new('Tile1_1', me_plane_005)
ob_tile1_0 = bpy.data.objects.new('Tile1_0', me_plane_004)
ob_tile2_1 = bpy.data.objects.new('Tile2_1', me_plane_003)
ob_plane = bpy.data.objects.new('Plane', me_plane_001)
ob_block = bpy.data.objects.new('Block', me_cube)
ob_lamp = bpy.data.objects.new('Lamp', light_lamp)
ob_camera = bpy.data.objects.new('Camera', cam_camera)

# ---- transforms, parenting, visibility, modifiers, constraints
ob_food0.location = (1.0, 0.0, 0.4)
ob_food0.scale = (0.05, 0.05, 0.05)
ob_food0.lineart.crease_threshold = 0.0
ob_food1.location = (1.0, 1.0, 0.4)
ob_food1.scale = (0.05, 0.05, 0.05)
ob_food1.lineart.crease_threshold = 0.0
ob_food2.location = (2.0, 1.0, 0.4)
ob_food2.scale = (0.05, 0.05, 0.05)
ob_food2.lineart.crease_threshold = 0.0
ob_tile2_0.location = (2.0, 0.0, 0.0)
ob_tile2_0.hide_viewport = True
ob_tile2_0.lineart.crease_threshold = 0.0
ob_tile1_1.location = (1.0, 1.0, 0.0)
ob_tile1_1.hide_viewport = True
ob_tile1_1.lineart.crease_threshold = 0.0
ob_tile1_0.location = (1.0, 0.0, 0.0)
ob_tile1_0.hide_viewport = True
ob_tile1_0.lineart.crease_threshold = 0.0
ob_tile2_1.location = (2.0, 1.0, 0.0)
ob_tile2_1.hide_viewport = True
ob_tile2_1.lineart.crease_threshold = 0.0
ob_plane.location = (0.0, 0.0, 0.0)
ob_plane.lineart.crease_threshold = 0.0
ob_block.location = (2.0, 0.0, 0.4)
ob_block.scale = (0.4, 0.4, 0.4)
ob_block.lock_rotations_4d = False
ob_block.empty_display_type = 'ARROWS'
ob_block.hide_viewport = True
ob_block.lineart.crease_threshold = 0.0
ob_lamp.location = (4.0, -3.0, 5.0)
ob_lamp.rotation_euler = (0.6503, 0.05522, 1.866)
ob_lamp.lock_rotations_4d = False
ob_lamp.empty_display_type = 'ARROWS'
ob_lamp.color = (0.0, 0.0, 0.0, 0.0)
ob_lamp.lineart.crease_threshold = 0.0
ob_camera.location = (1.0, -4.5, 6.0)
ob_camera.rotation_euler = (0.6981, 0.0, 0.0)
ob_camera.lock_rotations_4d = False
ob_camera.empty_display_type = 'ARROWS'
ob_camera.color = (0.0, 0.0, 0.0, 0.0)
ob_camera.display_type = 'WIRE'
ob_camera.lineart.crease_threshold = 0.0

# ---- collection membership
col_collection_1.objects.link(ob_food0)
col_collection_1.objects.link(ob_food1)
col_collection_1.objects.link(ob_food2)
col_collection_1.objects.link(ob_tile2_0)
col_collection_1.objects.link(ob_tile1_1)
col_collection_1.objects.link(ob_tile1_0)
col_collection_1.objects.link(ob_tile2_1)
col_collection_1.objects.link(ob_plane)
col_collection_1.objects.link(ob_block)
col_collection_1.objects.link(ob_lamp)
col_collection_1.objects.link(ob_camera)

# ---- scene / render settings (as saved in the file)
scene.camera = ob_camera
scene.frame_start = 1; scene.frame_end = 250; scene.frame_set(1)
scene.render.engine = 'BLENDER_EEVEE_NEXT'
scene.render.resolution_percentage = 50
scene.render.dither_intensity = 0.0
scene.cycles.use_denoising = False
scene.cycles.samples = 10
scene.cycles.sampling_pattern = 'TABULATED_SOBOL'
scene.cycles.light_sampling_threshold = 0.0
scene.cycles.use_adaptive_sampling = False
scene.cycles.use_light_tree = False
scene.cycles.blur_glossy = 0.0
scene.cycles.volume_bounces = 1
scene.cycles.pixel_filter_type = 'GAUSSIAN'
scene.cycles.sample_clamp_indirect = 0.0
scene.view_settings.view_transform = 'Standard'
bpy.context.view_layer.update()
